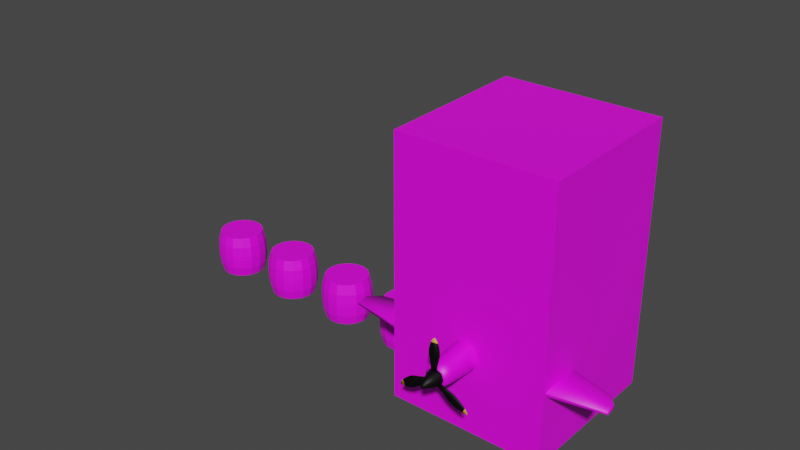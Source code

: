 # Source: S4UVMapping.blend  (saved by Blender 3.3.6; exported with 4.5.12 LTS)
import bpy
from mathutils import Matrix  # noqa: F401  (used for matrix-valued properties, if any)

bpy.ops.wm.read_factory_settings(use_empty=True)
scene = bpy.context.scene
scene.name = 'Scene'

# ---- collections
col_collection = bpy.data.collections.new('Collection'); scene.collection.children.link(col_collection)
col_house_and_barrels = bpy.data.collections.new('House and Barrels'); scene.collection.children.link(col_house_and_barrels)
col_plane_ref = bpy.data.collections.new('Plane Ref'); scene.collection.children.link(col_plane_ref)
col_plane = bpy.data.collections.new('plane'); scene.collection.children.link(col_plane)

# ---- images (referenced by path relative to the original .blend; pixels are not part of the script)
import os
ASSET_DIR = os.environ.get("B2B_ASSET_DIR", "")  # directory of the original .blend (textures are referenced by path, not embedded)
HERE = os.path.dirname(os.path.abspath(__file__))  # packed textures are extracted next to this script under _unpacked/

def load_image(name, relpath, width, height, colorspace="sRGB"):
    """Load a texture the original file referenced (path relative to the .blend, or extracted next to this script)."""
    p = next((c for c in (os.path.join(HERE, relpath), os.path.join(ASSET_DIR, relpath)) if relpath and os.path.exists(c)), "")
    if p:
        img = bpy.data.images.load(p, check_existing=True)
        img.name = name
    else:  # same state as the original file: an image datablock whose file is absent (Cycles renders it pink)
        img = bpy.data.images.new(name, width, height)
        img.source = "FILE"
        img.filepath = "//" + (relpath or name)
    img.colorspace_settings.name = colorspace
    return img
img_texturescom_buildingshouseold0338_1_m_jpg = load_image('TexturesCom_BuildingsHouseOld0338_1_M.jpg', 'TexturesCom_BuildingsHouseOld0338_1_M.jpg', 1024, 1024, 'sRGB')
img_texturescom_woodplanksbare0164_4_m_jpg = load_image('TexturesCom_WoodPlanksBare0164_4_M.jpg', 'TexturesCom_WoodPlanksBare0164_4_M.jpg', 1024, 1024, 'sRGB')
img_texturescom_woodplanksbeamed0116_19_m_jpg = load_image('TexturesCom_WoodPlanksBeamed0116_19_M.jpg', 'TexturesCom_WoodPlanksBeamed0116_19_M.jpg', 1024, 1024, 'sRGB')
img_texturescom_woodplanksbare0164_1_m_jpg = load_image('TexturesCom_WoodPlanksBare0164_1_M.jpg', 'TexturesCom_WoodPlanksBare0164_1_M.jpg', 1024, 1024, 'sRGB')
img_spitfire_texture_png = load_image('Spitfire-Texture.png', 'Spitfire-Texture.png', 1024, 1024, 'sRGB')

# ---- materials (node trees are filled in below, after node groups)
mat_cubematerial = bpy.data.materials.new('CubeMaterial')
mat_cubematerial.use_transparent_shadow = False
mat_barrel1 = bpy.data.materials.new('Barrel1')
mat_barrel1.alpha_threshold = 0.0
mat_barrel1.use_transparent_shadow = False
mat_barrel1.roughness = 0.5
mat_barrel1.line_color = (0.0, 0.0, 0.0, 1.0)
mat_barrel3 = bpy.data.materials.new('Barrel3')
mat_barrel3.alpha_threshold = 0.0
mat_barrel3.use_transparent_shadow = False
mat_barrel3.roughness = 0.5
mat_barrel3.line_color = (0.0, 0.0, 0.0, 1.0)
mat_barrel2 = bpy.data.materials.new('Barrel2')
mat_barrel2.alpha_threshold = 0.0
mat_barrel2.use_transparent_shadow = False
mat_barrel2.roughness = 0.5
mat_barrel2.line_color = (0.0, 0.0, 0.0, 1.0)
mat_barrel4 = bpy.data.materials.new('Barrel4')
mat_barrel4.alpha_threshold = 0.0
mat_barrel4.use_transparent_shadow = False
mat_barrel4.roughness = 0.5
mat_barrel4.line_color = (0.0, 0.0, 0.0, 1.0)
mat_plane = bpy.data.materials.new('Plane')
mat_plane.use_transparent_shadow = False
mat_cockpit = bpy.data.materials.new('Cockpit')
mat_cockpit.use_transparent_shadow = False
mat_steel = bpy.data.materials.new('Steel')
mat_steel.use_transparent_shadow = False
mat_yellow = bpy.data.materials.new('Yellow')
mat_yellow.use_transparent_shadow = False

# ---- material node trees
mat_cubematerial.use_nodes = True; mat_cubematerial.node_tree.nodes.clear()
_N = mat_cubematerial.node_tree.nodes; _L = mat_cubematerial.node_tree.links
n0 = _N.new('ShaderNodeBsdfPrincipled'); n0.name = 'Principled BSDF'; n0.location = (10, 300)
n0.distribution = 'GGX'
n0.subsurface_method = 'RANDOM_WALK_SKIN'
n0.inputs[3].default_value = 1.45
n0.inputs[27].default_value = (0.0, 0.0, 0.0, 1.0)
n0.inputs[28].default_value = 1.0
n1 = _N.new('ShaderNodeOutputMaterial'); n1.name = 'Material Output'; n1.location = (300, 300)
n2 = _N.new('ShaderNodeTexImage'); n2.name = 'Image Texture'; n2.location = (-316, 319)
n2.image = img_texturescom_buildingshouseold0338_1_m_jpg
_L.new(n0.outputs[0], n1.inputs[0])
_L.new(n2.outputs[0], n0.inputs[0])
n1.is_active_output = True
mat_barrel1.use_nodes = True; mat_barrel1.node_tree.nodes.clear()
_N = mat_barrel1.node_tree.nodes; _L = mat_barrel1.node_tree.links
n0 = _N.new('ShaderNodeOutputMaterial'); n0.name = 'Material Output'; n0.location = (300, 300)
n1 = _N.new('ShaderNodeBsdfPrincipled'); n1.name = 'Principled BSDF'; n1.location = (10, 300)
n1.distribution = 'GGX'
n1.subsurface_method = 'RANDOM_WALK_SKIN'
n1.inputs[3].default_value = 1.45
n1.inputs[27].default_value = (0.0, 0.0, 0.0, 1.0)
n1.inputs[28].default_value = 1.0
n2 = _N.new('ShaderNodeTexCoord'); n2.name = 'Texture Coordinate'; n2.location = (-985, 67)
n3 = _N.new('ShaderNodeTexNoise'); n3.name = 'Musgrave Texture'; n3.location = (-277, 448)
n3.width = 150
n3.normalize = False
n3.inputs[2].default_value = 4.4
n3.inputs[3].default_value = 1.0
n3.inputs[4].default_value = 0.25
n4 = _N.new('ShaderNodeTexImage'); n4.name = 'Image Texture'; n4.location = (-276, 215)
n4.image = img_texturescom_buildingshouseold0338_1_m_jpg
n5 = _N.new('ShaderNodeTexImage'); n5.name = 'Image Texture.001'; n5.location = (-276, -71)
n5.image = img_texturescom_woodplanksbare0164_4_m_jpg
n6 = _N.new('ShaderNodeTexImage'); n6.name = 'Image Texture.002'; n6.location = (-280, -354)
n6.image = img_texturescom_woodplanksbeamed0116_19_m_jpg
n7 = _N.new('ShaderNodeTexImage'); n7.name = 'Image Texture.003'; n7.location = (-278, -645)
n7.image = img_texturescom_woodplanksbare0164_1_m_jpg
n8 = _N.new('ShaderNodeMapping'); n8.name = 'Mapping'; n8.location = (-805, 67)
_L.new(n1.outputs[0], n0.inputs[0])
_L.new(n8.outputs[0], n3.inputs[0])
_L.new(n8.outputs[0], n6.inputs[0])
_L.new(n8.outputs[0], n4.inputs[0])
_L.new(n5.outputs[0], n1.inputs[0])
_L.new(n2.outputs[2], n8.inputs[0])
_L.new(n8.outputs[0], n5.inputs[0])
_L.new(n8.outputs[0], n7.inputs[0])
n0.is_active_output = True
mat_barrel3.use_nodes = True; mat_barrel3.node_tree.nodes.clear()
_N = mat_barrel3.node_tree.nodes; _L = mat_barrel3.node_tree.links
n0 = _N.new('ShaderNodeOutputMaterial'); n0.name = 'Material Output'; n0.location = (300, 300)
n1 = _N.new('ShaderNodeBsdfPrincipled'); n1.name = 'Principled BSDF'; n1.location = (10, 300)
n1.distribution = 'GGX'
n1.subsurface_method = 'RANDOM_WALK_SKIN'
n1.inputs[3].default_value = 1.45
n1.inputs[27].default_value = (0.0, 0.0, 0.0, 1.0)
n1.inputs[28].default_value = 1.0
n2 = _N.new('ShaderNodeTexCoord'); n2.name = 'Texture Coordinate'; n2.location = (-985, 67)
n3 = _N.new('ShaderNodeTexNoise'); n3.name = 'Musgrave Texture'; n3.location = (-277, 448)
n3.width = 150
n3.normalize = False
n3.inputs[2].default_value = 4.4
n3.inputs[3].default_value = 1.0
n3.inputs[4].default_value = 0.25
n4 = _N.new('ShaderNodeTexImage'); n4.name = 'Image Texture'; n4.location = (-276, 215)
n4.image = img_texturescom_buildingshouseold0338_1_m_jpg
n5 = _N.new('ShaderNodeTexImage'); n5.name = 'Image Texture.001'; n5.location = (-276, -71)
n5.image = img_texturescom_woodplanksbare0164_4_m_jpg
n6 = _N.new('ShaderNodeTexImage'); n6.name = 'Image Texture.002'; n6.location = (-280, -354)
n6.image = img_texturescom_woodplanksbeamed0116_19_m_jpg
n7 = _N.new('ShaderNodeTexImage'); n7.name = 'Image Texture.003'; n7.location = (-278, -645)
n7.image = img_texturescom_woodplanksbare0164_1_m_jpg
n8 = _N.new('ShaderNodeMapping'); n8.name = 'Mapping'; n8.location = (-805, 67)
_L.new(n1.outputs[0], n0.inputs[0])
_L.new(n8.outputs[0], n3.inputs[0])
_L.new(n8.outputs[0], n6.inputs[0])
_L.new(n8.outputs[0], n4.inputs[0])
_L.new(n2.outputs[2], n8.inputs[0])
_L.new(n8.outputs[0], n5.inputs[0])
_L.new(n8.outputs[0], n7.inputs[0])
_L.new(n6.outputs[0], n1.inputs[0])
n0.is_active_output = True
mat_barrel2.use_nodes = True; mat_barrel2.node_tree.nodes.clear()
_N = mat_barrel2.node_tree.nodes; _L = mat_barrel2.node_tree.links
n0 = _N.new('ShaderNodeOutputMaterial'); n0.name = 'Material Output'; n0.location = (300, 300)
n1 = _N.new('ShaderNodeBsdfPrincipled'); n1.name = 'Principled BSDF'; n1.location = (10, 300)
n1.distribution = 'GGX'
n1.subsurface_method = 'RANDOM_WALK_SKIN'
n1.inputs[3].default_value = 1.45
n1.inputs[27].default_value = (0.0, 0.0, 0.0, 1.0)
n1.inputs[28].default_value = 1.0
n2 = _N.new('ShaderNodeTexCoord'); n2.name = 'Texture Coordinate'; n2.location = (-985, 67)
n3 = _N.new('ShaderNodeTexNoise'); n3.name = 'Musgrave Texture'; n3.location = (-277, 448)
n3.width = 150
n3.normalize = False
n3.inputs[2].default_value = 4.4
n3.inputs[3].default_value = 1.0
n3.inputs[4].default_value = 0.25
n4 = _N.new('ShaderNodeTexImage'); n4.name = 'Image Texture'; n4.location = (-276, 215)
n4.image = img_texturescom_buildingshouseold0338_1_m_jpg
n5 = _N.new('ShaderNodeTexImage'); n5.name = 'Image Texture.002'; n5.location = (-280, -354)
n5.image = img_texturescom_woodplanksbeamed0116_19_m_jpg
n6 = _N.new('ShaderNodeTexImage'); n6.name = 'Image Texture.001'; n6.location = (-276, -71)
n6.image = img_texturescom_woodplanksbare0164_4_m_jpg
n7 = _N.new('ShaderNodeTexImage'); n7.name = 'Image Texture.003'; n7.location = (-275, -643)
n7.image = img_texturescom_woodplanksbare0164_1_m_jpg
n8 = _N.new('ShaderNodeMapping'); n8.name = 'Mapping'; n8.location = (-805, 67)
_L.new(n1.outputs[0], n0.inputs[0])
_L.new(n8.outputs[0], n3.inputs[0])
_L.new(n8.outputs[0], n5.inputs[0])
_L.new(n8.outputs[0], n4.inputs[0])
_L.new(n2.outputs[2], n8.inputs[0])
_L.new(n8.outputs[0], n6.inputs[0])
_L.new(n8.outputs[0], n7.inputs[0])
_L.new(n7.outputs[0], n1.inputs[0])
n0.is_active_output = True
mat_barrel4.use_nodes = True; mat_barrel4.node_tree.nodes.clear()
_N = mat_barrel4.node_tree.nodes; _L = mat_barrel4.node_tree.links
n0 = _N.new('ShaderNodeOutputMaterial'); n0.name = 'Material Output'; n0.location = (300, 300)
n1 = _N.new('ShaderNodeBsdfPrincipled'); n1.name = 'Principled BSDF'; n1.location = (10, 300)
n1.distribution = 'GGX'
n1.subsurface_method = 'RANDOM_WALK_SKIN'
n1.inputs[3].default_value = 1.45
n1.inputs[27].default_value = (0.0, 0.0, 0.0, 1.0)
n1.inputs[28].default_value = 1.0
n2 = _N.new('ShaderNodeTexCoord'); n2.name = 'Texture Coordinate'; n2.location = (-985, 67)
n3 = _N.new('ShaderNodeTexNoise'); n3.name = 'Musgrave Texture'; n3.location = (-277, 448)
n3.width = 150
n3.normalize = False
n3.inputs[2].default_value = 4.4
n3.inputs[3].default_value = 1.0
n3.inputs[4].default_value = 0.25
n4 = _N.new('ShaderNodeTexImage'); n4.name = 'Image Texture'; n4.location = (-276, 215)
n4.image = img_texturescom_buildingshouseold0338_1_m_jpg
n5 = _N.new('ShaderNodeTexImage'); n5.name = 'Image Texture.001'; n5.location = (-276, -71)
n5.image = img_texturescom_woodplanksbare0164_4_m_jpg
n6 = _N.new('ShaderNodeTexImage'); n6.name = 'Image Texture.002'; n6.location = (-280, -354)
n6.image = img_texturescom_woodplanksbeamed0116_19_m_jpg
n7 = _N.new('ShaderNodeTexImage'); n7.name = 'Image Texture.003'; n7.location = (-278, -645)
n7.image = img_texturescom_woodplanksbare0164_1_m_jpg
n8 = _N.new('ShaderNodeMapping'); n8.name = 'Mapping'; n8.location = (-805, 67)
_L.new(n1.outputs[0], n0.inputs[0])
_L.new(n8.outputs[0], n3.inputs[0])
_L.new(n8.outputs[0], n6.inputs[0])
_L.new(n8.outputs[0], n4.inputs[0])
_L.new(n5.outputs[0], n1.inputs[0])
_L.new(n2.outputs[2], n8.inputs[0])
_L.new(n8.outputs[0], n5.inputs[0])
_L.new(n8.outputs[0], n7.inputs[0])
n0.is_active_output = True
mat_plane.use_nodes = True; mat_plane.node_tree.nodes.clear()
_N = mat_plane.node_tree.nodes; _L = mat_plane.node_tree.links
n0 = _N.new('ShaderNodeBsdfPrincipled'); n0.name = 'Principled BSDF'; n0.location = (10, 300)
n0.distribution = 'GGX'
n0.subsurface_method = 'RANDOM_WALK_SKIN'
n0.inputs[3].default_value = 1.45
n0.inputs[27].default_value = (0.0, 0.0, 0.0, 1.0)
n0.inputs[28].default_value = 1.0
n1 = _N.new('ShaderNodeOutputMaterial'); n1.name = 'Material Output'; n1.location = (300, 300)
n2 = _N.new('ShaderNodeTexImage'); n2.name = 'Image Texture'; n2.location = (-447, 176)
n2.image = img_spitfire_texture_png
_L.new(n0.outputs[0], n1.inputs[0])
_L.new(n2.outputs[0], n0.inputs[0])
n1.is_active_output = True
mat_cockpit.use_nodes = True; mat_cockpit.node_tree.nodes.clear()
_N = mat_cockpit.node_tree.nodes; _L = mat_cockpit.node_tree.links
n0 = _N.new('ShaderNodeBsdfPrincipled'); n0.name = 'Principled BSDF'; n0.location = (10, 300)
n0.distribution = 'GGX'
n0.subsurface_method = 'RANDOM_WALK_SKIN'
n0.inputs[0].default_value = (0.01491, 0.06941, 0.08856, 1.0)
n0.inputs[2].default_value = 0.09091
n0.inputs[3].default_value = 1.45
n0.inputs[27].default_value = (0.0, 0.0, 0.0, 1.0)
n0.inputs[28].default_value = 1.0
n1 = _N.new('ShaderNodeOutputMaterial'); n1.name = 'Material Output'; n1.location = (300, 300)
_L.new(n0.outputs[0], n1.inputs[0])
n1.is_active_output = True
mat_steel.use_nodes = True; mat_steel.node_tree.nodes.clear()
_N = mat_steel.node_tree.nodes; _L = mat_steel.node_tree.links
n0 = _N.new('ShaderNodeBsdfPrincipled'); n0.name = 'Principled BSDF'; n0.location = (10, 300)
n0.distribution = 'GGX'
n0.subsurface_method = 'RANDOM_WALK_SKIN'
n0.inputs[0].default_value = (0.02216, 0.02216, 0.02216, 1.0)
n0.inputs[1].default_value = 1.0
n0.inputs[2].default_value = 0.5636
n0.inputs[3].default_value = 1.45
n0.inputs[27].default_value = (0.0, 0.0, 0.0, 1.0)
n0.inputs[28].default_value = 1.0
n1 = _N.new('ShaderNodeOutputMaterial'); n1.name = 'Material Output'; n1.location = (300, 300)
_L.new(n0.outputs[0], n1.inputs[0])
n1.is_active_output = True
mat_yellow.use_nodes = True; mat_yellow.node_tree.nodes.clear()
_N = mat_yellow.node_tree.nodes; _L = mat_yellow.node_tree.links
n0 = _N.new('ShaderNodeBsdfPrincipled'); n0.name = 'Principled BSDF'; n0.location = (10, 300)
n0.distribution = 'GGX'
n0.subsurface_method = 'RANDOM_WALK_SKIN'
n0.inputs[0].default_value = (0.6939, 0.3372, 0.02315, 1.0)
n0.inputs[3].default_value = 1.45
n0.inputs[27].default_value = (0.0, 0.0, 0.0, 1.0)
n0.inputs[28].default_value = 1.0
n1 = _N.new('ShaderNodeOutputMaterial'); n1.name = 'Material Output'; n1.location = (300, 300)
_L.new(n0.outputs[0], n1.inputs[0])
n1.is_active_output = True

# ---- world
world_world = bpy.data.worlds.new('World'); scene.world = world_world
world_world.use_nodes = True; world_world.node_tree.nodes.clear()
_N = world_world.node_tree.nodes; _L = world_world.node_tree.links
n0 = _N.new('ShaderNodeOutputWorld'); n0.name = 'World Output'; n0.location = (300, 300)
n1 = _N.new('ShaderNodeBackground'); n1.name = 'Background'; n1.location = (10, 300)
n1.inputs[0].default_value = (0.05088, 0.05088, 0.05088, 1.0)
_L.new(n1.outputs[0], n0.inputs[0])
n0.is_active_output = True
world_world.color = (0.05088, 0.05088, 0.05088)
world_world.use_sun_shadow = False
world_world.sun_shadow_jitter_overblur = 0.0

# ---- meshes
me_cube = bpy.data.meshes.new('Cube')
me_cube.from_pydata([(-1.0, -1.0, -1.0), (-1.0, -1.0, 2.332), (-1.0, 1.0, -1.0), (-1.0, 1.0, 2.368), (1.0, -1.0, -1.0), (1.0, -1.0, 2.332), (1.0, 1.0, -1.0), (1.0, 1.0, 2.368)], [], [(0, 1, 3, 2), (2, 3, 7, 6), (6, 7, 5, 4), (4, 5, 1, 0), (2, 6, 4, 0), (7, 3, 1, 5)])
_uv = me_cube.uv_layers.new(name='UVMap')
_uv.uv.foreach_set('vector', [0.433, 0.5044, 0.433, 1.343, 0.2299, 1.351, 0.2299, 0.5044, 0.7038, 0.003669, 0.7038, 1.023, 0.4876, 1.023, 0.4876, 0.003669, 0.5846, 0.004778, 0.5846, 1.033, 0.4008, 1.022, 0.4008, 0.004778, 0.3772, 0.004778, 0.3772, 1.022, 0.1307, 1.022, 0.1307, 0.004778, 0.3768, 0.4324, 0.4782, 0.4324, 0.4782, 0.6824, 0.3768, 0.6824, 0.3728, 0.383, 0.4823, 0.383, 0.4823, 0.5861, 0.3728, 0.5861])
me_cube.materials.append(mat_cubematerial)
me_cube.update()
me_cylinder_001 = bpy.data.meshes.new('Cylinder.001')
me_cylinder_001.from_pydata([(0.0, 0.2886, -0.2886), (0.0, 0.2886, 0.2886), (0.1104, 0.2666, -0.2886), (0.1104, 0.2666, 0.2886), (0.2041, 0.2041, -0.2886), (0.2041, 0.2041, 0.2886), (0.2666, 0.1104, -0.2886), (0.2666, 0.1104, 0.2886), (0.2886, 0.0, -0.2886), (0.2886, 0.0, 0.2886), (0.2666, -0.1104, -0.2886), (0.2666, -0.1104, 0.2886), (0.2041, -0.2041, -0.2886), (0.2041, -0.2041, 0.2886), (0.1104, -0.2666, -0.2886), (0.1104, -0.2666, 0.2886), (0.0, -0.2886, -0.2886), (0.0, -0.2886, 0.2886), (-0.1104, -0.2666, -0.2886), (-0.1104, -0.2666, 0.2886), (-0.2041, -0.2041, -0.2886), (-0.2041, -0.2041, 0.2886), (-0.2666, -0.1104, -0.2886), (-0.2666, -0.1104, 0.2886), (-0.2886, 0.0, -0.2886), (-0.2886, 0.0, 0.2886), (-0.2666, 0.1104, -0.2886), (-0.2666, 0.1104, 0.2886), (-0.2041, 0.2041, -0.2886), (-0.2041, 0.2041, 0.2886), (-0.1104, 0.2666, -0.2886), (-0.1104, 0.2666, 0.2886), (1.849e-08, 0.3334, -0.03505), (2.485e-08, 0.3237, -0.1574), (2.485e-08, 0.3237, 0.1574), (1.849e-08, 0.3334, 0.03505), (0.1276, 0.308, 0.03505), (0.1239, 0.2991, 0.1574), (0.1239, 0.2991, -0.1574), (0.1276, 0.308, -0.03505), (0.2357, 0.2357, 0.03505), (0.2289, 0.2289, 0.1574), (0.2289, 0.2289, -0.1574), (0.2357, 0.2357, -0.03505), (0.308, 0.1276, 0.03505), (0.2991, 0.1239, 0.1574), (0.2991, 0.1239, -0.1574), (0.308, 0.1276, -0.03505), (0.3334, -1.444e-10, 0.03505), (0.3237, -1.403e-10, 0.1574), (0.3237, -1.403e-10, -0.1574), (0.3334, -1.444e-10, -0.03505), (0.308, -0.1276, 0.03505), (0.2991, -0.1239, 0.1574), (0.2991, -0.1239, -0.1574), (0.308, -0.1276, -0.03505), (0.2357, -0.2357, 0.03505), (0.2289, -0.2289, 0.1574), (0.2289, -0.2289, -0.1574), (0.2357, -0.2357, -0.03505), (0.1276, -0.308, 0.03505), (0.1239, -0.2991, 0.1574), (0.1239, -0.2991, -0.1574), (0.1276, -0.308, -0.03505), (1.849e-08, -0.3334, 0.03505), (2.485e-08, -0.3237, 0.1574), (2.485e-08, -0.3237, -0.1574), (1.849e-08, -0.3334, -0.03505), (-0.1276, -0.308, 0.03505), (-0.1239, -0.2991, 0.1574), (-0.1239, -0.2991, -0.1574), (-0.1276, -0.308, -0.03505), (-0.2357, -0.2357, 0.03505), (-0.2289, -0.2289, 0.1574), (-0.2289, -0.2289, -0.1574), (-0.2357, -0.2357, -0.03505), (-0.308, -0.1276, 0.03505), (-0.2991, -0.1239, 0.1574), (-0.2991, -0.1239, -0.1574), (-0.308, -0.1276, -0.03505), (-0.3334, -1.444e-10, 0.03505), (-0.3237, -1.403e-10, 0.1574), (-0.3237, -1.403e-10, -0.1574), (-0.3334, -1.444e-10, -0.03505), (-0.308, 0.1276, 0.03505), (-0.2991, 0.1239, 0.1574), (-0.2991, 0.1239, -0.1574), (-0.308, 0.1276, -0.03505), (-0.2357, 0.2357, 0.03505), (-0.2289, 0.2289, 0.1574), (-0.2289, 0.2289, -0.1574), (-0.2357, 0.2357, -0.03505), (-0.1276, 0.308, 0.03505), (-0.1239, 0.2991, 0.1574), (-0.1239, 0.2991, -0.1574), (-0.1276, 0.308, -0.03505)], [], [(37, 3, 5, 41), (39, 36, 40, 43), (43, 40, 44, 47), (47, 44, 48, 51), (51, 48, 52, 55), (55, 52, 56, 59), (59, 56, 60, 63), (63, 60, 64, 67), (67, 64, 68, 71), (71, 68, 72, 75), (75, 72, 76, 79), (79, 76, 80, 83), (83, 80, 84, 87), (87, 84, 88, 91), (3, 1, 31, 29, 27, 25, 23, 21, 19, 17, 15, 13, 11, 9, 7, 5), (91, 88, 92, 95), (34, 1, 3, 37), (0, 2, 4, 6, 8, 10, 12, 14, 16, 18, 20, 22, 24, 26, 28, 30), (32, 35, 36, 39), (93, 31, 1, 34), (28, 90, 94, 30), (89, 29, 31, 93), (26, 86, 90, 28), (85, 27, 29, 89), (24, 82, 86, 26), (81, 25, 27, 85), (22, 78, 82, 24), (77, 23, 25, 81), (20, 74, 78, 22), (73, 21, 23, 77), (18, 70, 74, 20), (69, 19, 21, 73), (16, 66, 70, 18), (65, 17, 19, 69), (14, 62, 66, 16), (61, 15, 17, 65), (12, 58, 62, 14), (57, 13, 15, 61), (10, 54, 58, 12), (53, 11, 13, 57), (8, 50, 54, 10), (49, 9, 11, 53), (6, 46, 50, 8), (45, 7, 9, 49), (4, 42, 46, 6), (41, 5, 7, 45), (2, 38, 42, 4), (30, 94, 33, 0), (95, 92, 35, 32), (95, 32, 33, 94), (93, 34, 35, 92), (91, 95, 94, 90), (89, 93, 92, 88), (87, 91, 90, 86), (85, 89, 88, 84), (83, 87, 86, 82), (81, 85, 84, 80), (79, 83, 82, 78), (77, 81, 80, 76), (75, 79, 78, 74), (73, 77, 76, 72), (71, 75, 74, 70), (69, 73, 72, 68), (67, 71, 70, 66), (65, 69, 68, 64), (63, 67, 66, 62), (61, 65, 64, 60), (59, 63, 62, 58), (57, 61, 60, 56), (55, 59, 58, 54), (53, 57, 56, 52), (51, 55, 54, 50), (49, 53, 52, 48), (47, 51, 50, 46), (45, 49, 48, 44), (43, 47, 46, 42), (41, 45, 44, 40), (39, 43, 42, 38), (37, 41, 40, 36), (32, 39, 38, 33), (34, 37, 36, 35), (0, 33, 38, 2)])
_uv = me_cylinder_001.uv_layers.new(name='UVMap.001')
_uv.uv.foreach_set('vector', [0.2308, 0.4975, 0.004559, 0.4975, 0.004559, 0.435, 0.2308, 0.435, 0.5625, 0.4975, 0.4417, 0.4975, 0.4417, 0.435, 0.5625, 0.435, 0.5625, 0.435, 0.4417, 0.435, 0.4417, 0.3725, 0.5625, 0.3725, 0.5625, 0.3725, 0.4417, 0.3725, 0.4417, 0.31, 0.5625, 0.31, 0.5625, 0.31, 0.4417, 0.31, 0.4417, 0.2476, 0.5625, 0.2476, 0.5625, 0.2476, 0.4417, 0.2476, 0.4417, 0.1851, 0.5625, 0.1851, 0.5625, 0.1851, 0.4417, 0.1851, 0.4417, 0.1226, 0.5625, 0.1226, 0.5625, 0.1226, 0.4417, 0.1226, 0.4417, 0.0601, 0.5625, 0.0601, 0.5625, 0.0601, 0.4417, 0.0601, 0.4417, -0.00238, 0.5625, -0.00238, 0.5625, 0.9974, 0.4417, 0.9974, 0.4417, 0.9349, 0.5625, 0.9349, 0.5625, 0.9349, 0.4417, 0.9349, 0.4417, 0.8724, 0.5625, 0.8724, 0.5625, 0.8724, 0.4417, 0.8724, 0.4417, 0.8099, 0.5625, 0.8099, 0.5625, 0.8099, 0.4417, 0.8099, 0.4417, 0.7474, 0.5625, 0.7474, 0.5625, 0.7474, 0.4417, 0.7474, 0.4417, 0.685, 0.5625, 0.685, 0.535, 0.3143, 0.4205, 0.3143, 0.3146, 0.2903, 0.2337, 0.2462, 0.1898, 0.1884, 0.1898, 0.1259, 0.2337, 0.06822, 0.3146, 0.02403, 0.4205, 0.0001194, 0.535, 0.0001194, 0.6408, 0.02403, 0.7218, 0.06821, 0.7656, 0.1259, 0.7656, 0.1884, 0.7218, 0.2462, 0.6408, 0.2903, 0.5625, 0.685, 0.4417, 0.685, 0.4417, 0.6225, 0.5625, 0.6225, 0.2308, 0.56, 0.004559, 0.56, 0.004559, 0.4975, 0.2308, 0.4975, 0.3146, 0.6047, 0.2337, 0.5605, 0.1898, 0.5028, 0.1898, 0.4403, 0.2337, 0.3826, 0.3146, 0.3384, 0.4205, 0.3145, 0.535, 0.3145, 0.6408, 0.3384, 0.7218, 0.3826, 0.7656, 0.4403, 0.7656, 0.5028, 0.7218, 0.5605, 0.6408, 0.6047, 0.535, 0.6286, 0.4205, 0.6286, 0.5625, 0.56, 0.4417, 0.56, 0.4417, 0.4975, 0.5625, 0.4975, 0.2308, 0.6225, 0.004559, 0.6225, 0.004559, 0.56, 0.2308, 0.56, 0.9997, 0.685, 0.7734, 0.685, 0.7734, 0.6225, 0.9997, 0.6225, 0.2308, 0.685, 0.004559, 0.685, 0.004559, 0.6225, 0.2308, 0.6225, 0.9997, 0.7474, 0.7734, 0.7474, 0.7734, 0.685, 0.9997, 0.685, 0.2308, 0.7474, 0.004559, 0.7474, 0.004559, 0.685, 0.2308, 0.685, 0.9997, 0.8099, 0.7734, 0.8099, 0.7734, 0.7474, 0.9997, 0.7474, 0.2308, 0.8099, 0.004559, 0.8099, 0.004559, 0.7474, 0.2308, 0.7474, 0.9997, 0.8724, 0.7734, 0.8724, 0.7734, 0.8099, 0.9997, 0.8099, 0.2308, 0.8724, 0.004559, 0.8724, 0.004559, 0.8099, 0.2308, 0.8099, 0.9997, 0.9349, 0.7734, 0.9349, 0.7734, 0.8724, 0.9997, 0.8724, 0.2308, 0.9349, 0.004559, 0.9349, 0.004559, 0.8724, 0.2308, 0.8724, 0.9997, 0.9974, 0.7734, 0.9974, 0.7734, 0.9349, 0.9997, 0.9349, 0.2308, 0.9974, 0.004559, 0.9974, 0.004559, 0.9349, 0.2308, 0.9349, 0.9997, 0.0601, 0.7734, 0.0601, 0.7734, -0.00238, 0.9997, -0.00238, 0.2308, 0.0601, 0.004559, 0.0601, 0.004559, -0.002381, 0.2308, -0.00238, 0.9997, 0.1226, 0.7734, 0.1226, 0.7734, 0.0601, 0.9997, 0.0601, 0.2308, 0.1226, 0.004559, 0.1226, 0.004559, 0.0601, 0.2308, 0.0601, 0.9997, 0.1851, 0.7734, 0.1851, 0.7734, 0.1226, 0.9997, 0.1226, 0.2308, 0.1851, 0.004559, 0.1851, 0.004559, 0.1226, 0.2308, 0.1226, 0.9997, 0.2476, 0.7734, 0.2476, 0.7734, 0.1851, 0.9997, 0.1851, 0.2308, 0.2476, 0.004559, 0.2476, 0.004559, 0.1851, 0.2308, 0.1851, 0.9997, 0.31, 0.7734, 0.31, 0.7734, 0.2476, 0.9997, 0.2476, 0.2308, 0.31, 0.004559, 0.31, 0.004559, 0.2476, 0.2308, 0.2476, 0.9997, 0.3725, 0.7734, 0.3725, 0.7734, 0.31, 0.9997, 0.31, 0.2308, 0.3725, 0.004559, 0.3725, 0.004559, 0.31, 0.2308, 0.31, 0.9997, 0.435, 0.7734, 0.435, 0.7734, 0.3725, 0.9997, 0.3725, 0.2308, 0.435, 0.004559, 0.435, 0.004559, 0.3725, 0.2308, 0.3725, 0.9997, 0.4975, 0.7734, 0.4975, 0.7734, 0.435, 0.9997, 0.435, 0.9997, 0.6225, 0.7734, 0.6225, 0.7734, 0.56, 0.9997, 0.56, 0.5625, 0.6225, 0.4417, 0.6225, 0.4417, 0.56, 0.5625, 0.56, 0.5625, 0.6225, 0.5625, 0.56, 0.7734, 0.56, 0.7734, 0.6225, 0.2308, 0.6225, 0.2308, 0.56, 0.4417, 0.56, 0.4417, 0.6225, 0.5625, 0.685, 0.5625, 0.6225, 0.7734, 0.6225, 0.7734, 0.685, 0.2308, 0.685, 0.2308, 0.6225, 0.4417, 0.6225, 0.4417, 0.685, 0.5625, 0.7474, 0.5625, 0.685, 0.7734, 0.685, 0.7734, 0.7474, 0.2308, 0.7474, 0.2308, 0.685, 0.4417, 0.685, 0.4417, 0.7474, 0.5625, 0.8099, 0.5625, 0.7474, 0.7734, 0.7474, 0.7734, 0.8099, 0.2308, 0.8099, 0.2308, 0.7474, 0.4417, 0.7474, 0.4417, 0.8099, 0.5625, 0.8724, 0.5625, 0.8099, 0.7734, 0.8099, 0.7734, 0.8724, 0.2308, 0.8724, 0.2308, 0.8099, 0.4417, 0.8099, 0.4417, 0.8724, 0.5625, 0.9349, 0.5625, 0.8724, 0.7734, 0.8724, 0.7734, 0.9349, 0.2308, 0.9349, 0.2308, 0.8724, 0.4417, 0.8724, 0.4417, 0.9349, 0.5625, 0.9974, 0.5625, 0.9349, 0.7734, 0.9349, 0.7734, 0.9974, 0.2308, 0.9974, 0.2308, 0.9349, 0.4417, 0.9349, 0.4417, 0.9974, 0.5625, 0.0601, 0.5625, -0.00238, 0.7734, -0.00238, 0.7734, 0.0601, 0.2308, 0.0601, 0.2308, -0.00238, 0.4417, -0.00238, 0.4417, 0.0601, 0.5625, 0.1226, 0.5625, 0.0601, 0.7734, 0.0601, 0.7734, 0.1226, 0.2308, 0.1226, 0.2308, 0.0601, 0.4417, 0.0601, 0.4417, 0.1226, 0.5625, 0.1851, 0.5625, 0.1226, 0.7734, 0.1226, 0.7734, 0.1851, 0.2308, 0.1851, 0.2308, 0.1226, 0.4417, 0.1226, 0.4417, 0.1851, 0.5625, 0.2476, 0.5625, 0.1851, 0.7734, 0.1851, 0.7734, 0.2476, 0.2308, 0.2476, 0.2308, 0.1851, 0.4417, 0.1851, 0.4417, 0.2476, 0.5625, 0.31, 0.5625, 0.2476, 0.7734, 0.2476, 0.7734, 0.31, 0.2308, 0.31, 0.2308, 0.2476, 0.4417, 0.2476, 0.4417, 0.31, 0.5625, 0.3725, 0.5625, 0.31, 0.7734, 0.31, 0.7734, 0.3725, 0.2308, 0.3725, 0.2308, 0.31, 0.4417, 0.31, 0.4417, 0.3725, 0.5625, 0.435, 0.5625, 0.3725, 0.7734, 0.3725, 0.7734, 0.435, 0.2308, 0.435, 0.2308, 0.3725, 0.4417, 0.3725, 0.4417, 0.435, 0.5625, 0.4975, 0.5625, 0.435, 0.7734, 0.435, 0.7734, 0.4975, 0.2308, 0.4975, 0.2308, 0.435, 0.4417, 0.435, 0.4417, 0.4975, 0.5625, 0.56, 0.5625, 0.4975, 0.7734, 0.4975, 0.7734, 0.56, 0.2308, 0.56, 0.2308, 0.4975, 0.4417, 0.4975, 0.4417, 0.56, 0.9997, 0.56, 0.7734, 0.56, 0.7734, 0.4975, 0.9997, 0.4975])
me_cylinder_001.materials.append(mat_barrel1)
me_cylinder_001.update()
me_cylinder_002 = bpy.data.meshes.new('Cylinder.002')
me_cylinder_002.from_pydata([(0.0, 0.2886, -0.2886), (0.0, 0.2886, 0.2886), (0.1104, 0.2666, -0.2886), (0.1104, 0.2666, 0.2886), (0.2041, 0.2041, -0.2886), (0.2041, 0.2041, 0.2886), (0.2666, 0.1104, -0.2886), (0.2666, 0.1104, 0.2886), (0.2886, 0.0, -0.2886), (0.2886, 0.0, 0.2886), (0.2666, -0.1104, -0.2886), (0.2666, -0.1104, 0.2886), (0.2041, -0.2041, -0.2886), (0.2041, -0.2041, 0.2886), (0.1104, -0.2666, -0.2886), (0.1104, -0.2666, 0.2886), (0.0, -0.2886, -0.2886), (0.0, -0.2886, 0.2886), (-0.1104, -0.2666, -0.2886), (-0.1104, -0.2666, 0.2886), (-0.2041, -0.2041, -0.2886), (-0.2041, -0.2041, 0.2886), (-0.2666, -0.1104, -0.2886), (-0.2666, -0.1104, 0.2886), (-0.2886, 0.0, -0.2886), (-0.2886, 0.0, 0.2886), (-0.2666, 0.1104, -0.2886), (-0.2666, 0.1104, 0.2886), (-0.2041, 0.2041, -0.2886), (-0.2041, 0.2041, 0.2886), (-0.1104, 0.2666, -0.2886), (-0.1104, 0.2666, 0.2886), (1.849e-08, 0.3334, -0.03505), (2.485e-08, 0.3237, -0.1574), (2.485e-08, 0.3237, 0.1574), (1.849e-08, 0.3334, 0.03505), (0.1276, 0.308, 0.03505), (0.1239, 0.2991, 0.1574), (0.1239, 0.2991, -0.1574), (0.1276, 0.308, -0.03505), (0.2357, 0.2357, 0.03505), (0.2289, 0.2289, 0.1574), (0.2289, 0.2289, -0.1574), (0.2357, 0.2357, -0.03505), (0.308, 0.1276, 0.03505), (0.2991, 0.1239, 0.1574), (0.2991, 0.1239, -0.1574), (0.308, 0.1276, -0.03505), (0.3334, -1.444e-10, 0.03505), (0.3237, -1.403e-10, 0.1574), (0.3237, -1.403e-10, -0.1574), (0.3334, -1.444e-10, -0.03505), (0.308, -0.1276, 0.03505), (0.2991, -0.1239, 0.1574), (0.2991, -0.1239, -0.1574), (0.308, -0.1276, -0.03505), (0.2357, -0.2357, 0.03505), (0.2289, -0.2289, 0.1574), (0.2289, -0.2289, -0.1574), (0.2357, -0.2357, -0.03505), (0.1276, -0.308, 0.03505), (0.1239, -0.2991, 0.1574), (0.1239, -0.2991, -0.1574), (0.1276, -0.308, -0.03505), (1.849e-08, -0.3334, 0.03505), (2.485e-08, -0.3237, 0.1574), (2.485e-08, -0.3237, -0.1574), (1.849e-08, -0.3334, -0.03505), (-0.1276, -0.308, 0.03505), (-0.1239, -0.2991, 0.1574), (-0.1239, -0.2991, -0.1574), (-0.1276, -0.308, -0.03505), (-0.2357, -0.2357, 0.03505), (-0.2289, -0.2289, 0.1574), (-0.2289, -0.2289, -0.1574), (-0.2357, -0.2357, -0.03505), (-0.308, -0.1276, 0.03505), (-0.2991, -0.1239, 0.1574), (-0.2991, -0.1239, -0.1574), (-0.308, -0.1276, -0.03505), (-0.3334, -1.444e-10, 0.03505), (-0.3237, -1.403e-10, 0.1574), (-0.3237, -1.403e-10, -0.1574), (-0.3334, -1.444e-10, -0.03505), (-0.308, 0.1276, 0.03505), (-0.2991, 0.1239, 0.1574), (-0.2991, 0.1239, -0.1574), (-0.308, 0.1276, -0.03505), (-0.2357, 0.2357, 0.03505), (-0.2289, 0.2289, 0.1574), (-0.2289, 0.2289, -0.1574), (-0.2357, 0.2357, -0.03505), (-0.1276, 0.308, 0.03505), (-0.1239, 0.2991, 0.1574), (-0.1239, 0.2991, -0.1574), (-0.1276, 0.308, -0.03505)], [], [(37, 3, 5, 41), (39, 36, 40, 43), (43, 40, 44, 47), (47, 44, 48, 51), (51, 48, 52, 55), (55, 52, 56, 59), (59, 56, 60, 63), (63, 60, 64, 67), (67, 64, 68, 71), (71, 68, 72, 75), (75, 72, 76, 79), (79, 76, 80, 83), (83, 80, 84, 87), (87, 84, 88, 91), (3, 1, 31, 29, 27, 25, 23, 21, 19, 17, 15, 13, 11, 9, 7, 5), (91, 88, 92, 95), (34, 1, 3, 37), (0, 2, 4, 6, 8, 10, 12, 14, 16, 18, 20, 22, 24, 26, 28, 30), (32, 35, 36, 39), (93, 31, 1, 34), (28, 90, 94, 30), (89, 29, 31, 93), (26, 86, 90, 28), (85, 27, 29, 89), (24, 82, 86, 26), (81, 25, 27, 85), (22, 78, 82, 24), (77, 23, 25, 81), (20, 74, 78, 22), (73, 21, 23, 77), (18, 70, 74, 20), (69, 19, 21, 73), (16, 66, 70, 18), (65, 17, 19, 69), (14, 62, 66, 16), (61, 15, 17, 65), (12, 58, 62, 14), (57, 13, 15, 61), (10, 54, 58, 12), (53, 11, 13, 57), (8, 50, 54, 10), (49, 9, 11, 53), (6, 46, 50, 8), (45, 7, 9, 49), (4, 42, 46, 6), (41, 5, 7, 45), (2, 38, 42, 4), (30, 94, 33, 0), (95, 92, 35, 32), (95, 32, 33, 94), (93, 34, 35, 92), (91, 95, 94, 90), (89, 93, 92, 88), (87, 91, 90, 86), (85, 89, 88, 84), (83, 87, 86, 82), (81, 85, 84, 80), (79, 83, 82, 78), (77, 81, 80, 76), (75, 79, 78, 74), (73, 77, 76, 72), (71, 75, 74, 70), (69, 73, 72, 68), (67, 71, 70, 66), (65, 69, 68, 64), (63, 67, 66, 62), (61, 65, 64, 60), (59, 63, 62, 58), (57, 61, 60, 56), (55, 59, 58, 54), (53, 57, 56, 52), (51, 55, 54, 50), (49, 53, 52, 48), (47, 51, 50, 46), (45, 49, 48, 44), (43, 47, 46, 42), (41, 45, 44, 40), (39, 43, 42, 38), (37, 41, 40, 36), (32, 39, 38, 33), (34, 37, 36, 35), (0, 33, 38, 2)])
_uv = me_cylinder_002.uv_layers.new(name='UVMap.001')
_uv.uv.foreach_set('vector', [0.6145, 0.7011, 0.6145, 0.8329, 0.4235, 0.8329, 0.4235, 0.7011, 0.6145, 0.5079, 0.6145, 0.5783, 0.4235, 0.5783, 0.4235, 0.5079, 0.4235, 0.5079, 0.4235, 0.5783, 0.2325, 0.5783, 0.2325, 0.5079, 0.2325, 0.5079, 0.2325, 0.5783, 0.04144, 0.5783, 0.04144, 0.5079, 0.04144, 0.5079, 0.04144, 0.5783, -0.1496, 0.5783, -0.1496, 0.5079, -0.1496, 0.5079, -0.1496, 0.5783, -0.3406, 0.5783, -0.3406, 0.5079, -0.3406, 0.5079, -0.3406, 0.5783, -0.5316, 0.5783, -0.5316, 0.5079, -0.5316, 0.5079, -0.5316, 0.5783, -0.7227, 0.5783, -0.7227, 0.5079, -0.7227, 0.5079, -0.7227, 0.5783, -0.9137, 0.5783, -0.9137, 0.5079, 2.143, 0.5079, 2.143, 0.5783, 1.952, 0.5783, 1.952, 0.5079, 1.952, 0.5079, 1.952, 0.5783, 1.761, 0.5783, 1.761, 0.5079, 1.761, 0.5079, 1.761, 0.5783, 1.57, 0.5783, 1.57, 0.5079, 1.57, 0.5079, 1.57, 0.5783, 1.379, 0.5783, 1.379, 0.5079, 1.379, 0.5079, 1.379, 0.5783, 1.188, 0.5783, 1.188, 0.5079, 0.5469, 0.898, 0.4781, 0.898, 0.4145, 0.878, 0.3659, 0.8409, 0.3395, 0.7925, 0.3395, 0.7402, 0.3659, 0.6918, 0.4145, 0.6547, 0.4781, 0.6347, 0.5469, 0.6347, 0.6105, 0.6547, 0.6592, 0.6918, 0.6855, 0.7402, 0.6855, 0.7925, 0.6592, 0.8409, 0.6105, 0.878, 1.188, 0.5079, 1.188, 0.5783, 0.9966, 0.5783, 0.9966, 0.5079, 0.8056, 0.7011, 0.8056, 0.8329, 0.6145, 0.8329, 0.6145, 0.7011, 0.4106, 0.878, 0.3613, 0.8419, 0.3347, 0.7947, 0.3347, 0.7437, 0.3613, 0.6965, 0.4106, 0.6604, 0.475, 0.6408, 0.5447, 0.6408, 0.6091, 0.6604, 0.6583, 0.6965, 0.685, 0.7437, 0.685, 0.7947, 0.6583, 0.8419, 0.6091, 0.878, 0.5447, 0.8976, 0.475, 0.8976, 0.8056, 0.5079, 0.8056, 0.5783, 0.6145, 0.5783, 0.6145, 0.5079, 0.9966, 0.7011, 0.9966, 0.8329, 0.8056, 0.8329, 0.8056, 0.7011, 1.188, 0.2533, 1.188, 0.3851, 0.9966, 0.3851, 0.9966, 0.2533, 1.188, 0.7011, 1.188, 0.8329, 0.9966, 0.8329, 0.9966, 0.7011, 1.379, 0.2533, 1.379, 0.3851, 1.188, 0.3851, 1.188, 0.2533, 1.379, 0.7011, 1.379, 0.8329, 1.188, 0.8329, 1.188, 0.7011, 1.57, 0.2533, 1.57, 0.3851, 1.379, 0.3851, 1.379, 0.2533, 1.57, 0.7011, 1.57, 0.8329, 1.379, 0.8329, 1.379, 0.7011, 1.761, 0.2533, 1.761, 0.3851, 1.57, 0.3851, 1.57, 0.2533, 1.761, 0.7011, 1.761, 0.8329, 1.57, 0.8329, 1.57, 0.7011, 1.952, 0.2533, 1.952, 0.3851, 1.761, 0.3851, 1.761, 0.2533, 1.952, 0.7011, 1.952, 0.8329, 1.761, 0.8329, 1.761, 0.7011, 2.143, 0.2533, 2.143, 0.3851, 1.952, 0.3851, 1.952, 0.2533, 2.143, 0.7011, 2.143, 0.8329, 1.952, 0.8329, 1.952, 0.7011, -0.7227, 0.2533, -0.7227, 0.3851, -0.9137, 0.3851, -0.9137, 0.2533, -0.7227, 0.7011, -0.7227, 0.8329, -0.9137, 0.8329, -0.9137, 0.7011, -0.5316, 0.2533, -0.5316, 0.3851, -0.7227, 0.3851, -0.7227, 0.2533, -0.5316, 0.7011, -0.5316, 0.8329, -0.7227, 0.8329, -0.7227, 0.7011, -0.3406, 0.2533, -0.3406, 0.3851, -0.5316, 0.3851, -0.5316, 0.2533, -0.3406, 0.7011, -0.3406, 0.8329, -0.5316, 0.8329, -0.5316, 0.7011, -0.1496, 0.2533, -0.1496, 0.3851, -0.3406, 0.3851, -0.3406, 0.2533, -0.1496, 0.7011, -0.1496, 0.8329, -0.3406, 0.8329, -0.3406, 0.7011, 0.04144, 0.2533, 0.04144, 0.3851, -0.1496, 0.3851, -0.1496, 0.2533, 0.04144, 0.7011, 0.04144, 0.8329, -0.1496, 0.8329, -0.1496, 0.7011, 0.2325, 0.2533, 0.2325, 0.3851, 0.04144, 0.3851, 0.04144, 0.2533, 0.2325, 0.7011, 0.2325, 0.8329, 0.04144, 0.8329, 0.04144, 0.7011, 0.4235, 0.2533, 0.4235, 0.3851, 0.2325, 0.3851, 0.2325, 0.2533, 0.4235, 0.7011, 0.4235, 0.8329, 0.2325, 0.8329, 0.2325, 0.7011, 0.6145, 0.2533, 0.6145, 0.3851, 0.4235, 0.3851, 0.4235, 0.2533, 0.9966, 0.2533, 0.9966, 0.3851, 0.8056, 0.3851, 0.8056, 0.2533, 0.9966, 0.5079, 0.9966, 0.5783, 0.8056, 0.5783, 0.8056, 0.5079, 0.9966, 0.5079, 0.8056, 0.5079, 0.8056, 0.3851, 0.9966, 0.3851, 0.9966, 0.7011, 0.8056, 0.7011, 0.8056, 0.5783, 0.9966, 0.5783, 1.188, 0.5079, 0.9966, 0.5079, 0.9966, 0.3851, 1.188, 0.3851, 1.188, 0.7011, 0.9966, 0.7011, 0.9966, 0.5783, 1.188, 0.5783, 1.379, 0.5079, 1.188, 0.5079, 1.188, 0.3851, 1.379, 0.3851, 1.379, 0.7011, 1.188, 0.7011, 1.188, 0.5783, 1.379, 0.5783, 1.57, 0.5079, 1.379, 0.5079, 1.379, 0.3851, 1.57, 0.3851, 1.57, 0.7011, 1.379, 0.7011, 1.379, 0.5783, 1.57, 0.5783, 1.761, 0.5079, 1.57, 0.5079, 1.57, 0.3851, 1.761, 0.3851, 1.761, 0.7011, 1.57, 0.7011, 1.57, 0.5783, 1.761, 0.5783, 1.952, 0.5079, 1.761, 0.5079, 1.761, 0.3851, 1.952, 0.3851, 1.952, 0.7011, 1.761, 0.7011, 1.761, 0.5783, 1.952, 0.5783, 2.143, 0.5079, 1.952, 0.5079, 1.952, 0.3851, 2.143, 0.3851, 2.143, 0.7011, 1.952, 0.7011, 1.952, 0.5783, 2.143, 0.5783, -0.7227, 0.5079, -0.9137, 0.5079, -0.9137, 0.3851, -0.7227, 0.3851, -0.7227, 0.7011, -0.9137, 0.7011, -0.9137, 0.5783, -0.7227, 0.5783, -0.5316, 0.5079, -0.7227, 0.5079, -0.7227, 0.3851, -0.5316, 0.3851, -0.5316, 0.7011, -0.7227, 0.7011, -0.7227, 0.5783, -0.5316, 0.5783, -0.3406, 0.5079, -0.5316, 0.5079, -0.5316, 0.3851, -0.3406, 0.3851, -0.3406, 0.7011, -0.5316, 0.7011, -0.5316, 0.5783, -0.3406, 0.5783, -0.1496, 0.5079, -0.3406, 0.5079, -0.3406, 0.3851, -0.1496, 0.3851, -0.1496, 0.7011, -0.3406, 0.7011, -0.3406, 0.5783, -0.1496, 0.5783, 0.04144, 0.5079, -0.1496, 0.5079, -0.1496, 0.3851, 0.04144, 0.3851, 0.04144, 0.7011, -0.1496, 0.7011, -0.1496, 0.5783, 0.04144, 0.5783, 0.2325, 0.5079, 0.04144, 0.5079, 0.04144, 0.3851, 0.2325, 0.3851, 0.2325, 0.7011, 0.04144, 0.7011, 0.04144, 0.5783, 0.2325, 0.5783, 0.4235, 0.5079, 0.2325, 0.5079, 0.2325, 0.3851, 0.4235, 0.3851, 0.4235, 0.7011, 0.2325, 0.7011, 0.2325, 0.5783, 0.4235, 0.5783, 0.6145, 0.5079, 0.4235, 0.5079, 0.4235, 0.3851, 0.6145, 0.3851, 0.6145, 0.7011, 0.4235, 0.7011, 0.4235, 0.5783, 0.6145, 0.5783, 0.8056, 0.5079, 0.6145, 0.5079, 0.6145, 0.3851, 0.8056, 0.3851, 0.8056, 0.7011, 0.6145, 0.7011, 0.6145, 0.5783, 0.8056, 0.5783, 0.8056, 0.2533, 0.8056, 0.3851, 0.6145, 0.3851, 0.6145, 0.2533])
me_cylinder_002.materials.append(mat_barrel3)
me_cylinder_002.update()
me_cylinder_003 = bpy.data.meshes.new('Cylinder.003')
me_cylinder_003.from_pydata([(0.0, 0.2886, -0.2886), (0.0, 0.2886, 0.2886), (0.1104, 0.2666, -0.2886), (0.1104, 0.2666, 0.2886), (0.2041, 0.2041, -0.2886), (0.2041, 0.2041, 0.2886), (0.2666, 0.1104, -0.2886), (0.2666, 0.1104, 0.2886), (0.2886, 0.0, -0.2886), (0.2886, 0.0, 0.2886), (0.2666, -0.1104, -0.2886), (0.2666, -0.1104, 0.2886), (0.2041, -0.2041, -0.2886), (0.2041, -0.2041, 0.2886), (0.1104, -0.2666, -0.2886), (0.1104, -0.2666, 0.2886), (0.0, -0.2886, -0.2886), (0.0, -0.2886, 0.2886), (-0.1104, -0.2666, -0.2886), (-0.1104, -0.2666, 0.2886), (-0.2041, -0.2041, -0.2886), (-0.2041, -0.2041, 0.2886), (-0.2666, -0.1104, -0.2886), (-0.2666, -0.1104, 0.2886), (-0.2886, 0.0, -0.2886), (-0.2886, 0.0, 0.2886), (-0.2666, 0.1104, -0.2886), (-0.2666, 0.1104, 0.2886), (-0.2041, 0.2041, -0.2886), (-0.2041, 0.2041, 0.2886), (-0.1104, 0.2666, -0.2886), (-0.1104, 0.2666, 0.2886), (1.849e-08, 0.3334, -0.03505), (2.485e-08, 0.3237, -0.1574), (2.485e-08, 0.3237, 0.1574), (1.849e-08, 0.3334, 0.03505), (0.1276, 0.308, 0.03505), (0.1239, 0.2991, 0.1574), (0.1239, 0.2991, -0.1574), (0.1276, 0.308, -0.03505), (0.2357, 0.2357, 0.03505), (0.2289, 0.2289, 0.1574), (0.2289, 0.2289, -0.1574), (0.2357, 0.2357, -0.03505), (0.308, 0.1276, 0.03505), (0.2991, 0.1239, 0.1574), (0.2991, 0.1239, -0.1574), (0.308, 0.1276, -0.03505), (0.3334, -1.444e-10, 0.03505), (0.3237, -1.403e-10, 0.1574), (0.3237, -1.403e-10, -0.1574), (0.3334, -1.444e-10, -0.03505), (0.308, -0.1276, 0.03505), (0.2991, -0.1239, 0.1574), (0.2991, -0.1239, -0.1574), (0.308, -0.1276, -0.03505), (0.2357, -0.2357, 0.03505), (0.2289, -0.2289, 0.1574), (0.2289, -0.2289, -0.1574), (0.2357, -0.2357, -0.03505), (0.1276, -0.308, 0.03505), (0.1239, -0.2991, 0.1574), (0.1239, -0.2991, -0.1574), (0.1276, -0.308, -0.03505), (1.849e-08, -0.3334, 0.03505), (2.485e-08, -0.3237, 0.1574), (2.485e-08, -0.3237, -0.1574), (1.849e-08, -0.3334, -0.03505), (-0.1276, -0.308, 0.03505), (-0.1239, -0.2991, 0.1574), (-0.1239, -0.2991, -0.1574), (-0.1276, -0.308, -0.03505), (-0.2357, -0.2357, 0.03505), (-0.2289, -0.2289, 0.1574), (-0.2289, -0.2289, -0.1574), (-0.2357, -0.2357, -0.03505), (-0.308, -0.1276, 0.03505), (-0.2991, -0.1239, 0.1574), (-0.2991, -0.1239, -0.1574), (-0.308, -0.1276, -0.03505), (-0.3334, -1.444e-10, 0.03505), (-0.3237, -1.403e-10, 0.1574), (-0.3237, -1.403e-10, -0.1574), (-0.3334, -1.444e-10, -0.03505), (-0.308, 0.1276, 0.03505), (-0.2991, 0.1239, 0.1574), (-0.2991, 0.1239, -0.1574), (-0.308, 0.1276, -0.03505), (-0.2357, 0.2357, 0.03505), (-0.2289, 0.2289, 0.1574), (-0.2289, 0.2289, -0.1574), (-0.2357, 0.2357, -0.03505), (-0.1276, 0.308, 0.03505), (-0.1239, 0.2991, 0.1574), (-0.1239, 0.2991, -0.1574), (-0.1276, 0.308, -0.03505)], [], [(37, 3, 5, 41), (39, 36, 40, 43), (43, 40, 44, 47), (47, 44, 48, 51), (51, 48, 52, 55), (55, 52, 56, 59), (59, 56, 60, 63), (63, 60, 64, 67), (67, 64, 68, 71), (71, 68, 72, 75), (75, 72, 76, 79), (79, 76, 80, 83), (83, 80, 84, 87), (87, 84, 88, 91), (3, 1, 31, 29, 27, 25, 23, 21, 19, 17, 15, 13, 11, 9, 7, 5), (91, 88, 92, 95), (34, 1, 3, 37), (0, 2, 4, 6, 8, 10, 12, 14, 16, 18, 20, 22, 24, 26, 28, 30), (32, 35, 36, 39), (93, 31, 1, 34), (28, 90, 94, 30), (89, 29, 31, 93), (26, 86, 90, 28), (85, 27, 29, 89), (24, 82, 86, 26), (81, 25, 27, 85), (22, 78, 82, 24), (77, 23, 25, 81), (20, 74, 78, 22), (73, 21, 23, 77), (18, 70, 74, 20), (69, 19, 21, 73), (16, 66, 70, 18), (65, 17, 19, 69), (14, 62, 66, 16), (61, 15, 17, 65), (12, 58, 62, 14), (57, 13, 15, 61), (10, 54, 58, 12), (53, 11, 13, 57), (8, 50, 54, 10), (49, 9, 11, 53), (6, 46, 50, 8), (45, 7, 9, 49), (4, 42, 46, 6), (41, 5, 7, 45), (2, 38, 42, 4), (30, 94, 33, 0), (95, 92, 35, 32), (95, 32, 33, 94), (93, 34, 35, 92), (91, 95, 94, 90), (89, 93, 92, 88), (87, 91, 90, 86), (85, 89, 88, 84), (83, 87, 86, 82), (81, 85, 84, 80), (79, 83, 82, 78), (77, 81, 80, 76), (75, 79, 78, 74), (73, 77, 76, 72), (71, 75, 74, 70), (69, 73, 72, 68), (67, 71, 70, 66), (65, 69, 68, 64), (63, 67, 66, 62), (61, 65, 64, 60), (59, 63, 62, 58), (57, 61, 60, 56), (55, 59, 58, 54), (53, 57, 56, 52), (51, 55, 54, 50), (49, 53, 52, 48), (47, 51, 50, 46), (45, 49, 48, 44), (43, 47, 46, 42), (41, 45, 44, 40), (39, 43, 42, 38), (37, 41, 40, 36), (32, 39, 38, 33), (34, 37, 36, 35), (0, 33, 38, 2)])
_uv = me_cylinder_003.uv_layers.new(name='UVMap.001')
_uv.uv.foreach_set('vector', [0.2308, 0.4975, 0.004559, 0.4975, 0.004559, 0.435, 0.2308, 0.435, 0.5625, 0.4975, 0.4417, 0.4975, 0.4417, 0.435, 0.5625, 0.435, 0.5625, 0.435, 0.4417, 0.435, 0.4417, 0.3725, 0.5625, 0.3725, 0.5625, 0.3725, 0.4417, 0.3725, 0.4417, 0.31, 0.5625, 0.31, 0.5625, 0.31, 0.4417, 0.31, 0.4417, 0.2476, 0.5625, 0.2476, 0.5625, 0.2476, 0.4417, 0.2476, 0.4417, 0.1851, 0.5625, 0.1851, 0.5625, 0.1851, 0.4417, 0.1851, 0.4417, 0.1226, 0.5625, 0.1226, 0.5625, 0.1226, 0.4417, 0.1226, 0.4417, 0.0601, 0.5625, 0.0601, 0.5625, 0.0601, 0.4417, 0.0601, 0.4417, -0.00238, 0.5625, -0.00238, 0.5625, 0.9974, 0.4417, 0.9974, 0.4417, 0.9349, 0.5625, 0.9349, 0.5625, 0.9349, 0.4417, 0.9349, 0.4417, 0.8724, 0.5625, 0.8724, 0.5625, 0.8724, 0.4417, 0.8724, 0.4417, 0.8099, 0.5625, 0.8099, 0.5625, 0.8099, 0.4417, 0.8099, 0.4417, 0.7474, 0.5625, 0.7474, 0.5625, 0.7474, 0.4417, 0.7474, 0.4417, 0.685, 0.5625, 0.685, 0.535, 0.3143, 0.4205, 0.3143, 0.3146, 0.2903, 0.2337, 0.2462, 0.1898, 0.1884, 0.1898, 0.1259, 0.2337, 0.06822, 0.3146, 0.02403, 0.4205, 0.0001194, 0.535, 0.0001194, 0.6408, 0.02403, 0.7218, 0.06821, 0.7656, 0.1259, 0.7656, 0.1884, 0.7218, 0.2462, 0.6408, 0.2903, 0.5625, 0.685, 0.4417, 0.685, 0.4417, 0.6225, 0.5625, 0.6225, 0.2308, 0.56, 0.004559, 0.56, 0.004559, 0.4975, 0.2308, 0.4975, 0.3146, 0.6047, 0.2337, 0.5605, 0.1898, 0.5028, 0.1898, 0.4403, 0.2337, 0.3826, 0.3146, 0.3384, 0.4205, 0.3145, 0.535, 0.3145, 0.6408, 0.3384, 0.7218, 0.3826, 0.7656, 0.4403, 0.7656, 0.5028, 0.7218, 0.5605, 0.6408, 0.6047, 0.535, 0.6286, 0.4205, 0.6286, 0.5625, 0.56, 0.4417, 0.56, 0.4417, 0.4975, 0.5625, 0.4975, 0.2308, 0.6225, 0.004559, 0.6225, 0.004559, 0.56, 0.2308, 0.56, 0.9997, 0.685, 0.7734, 0.685, 0.7734, 0.6225, 0.9997, 0.6225, 0.2308, 0.685, 0.004559, 0.685, 0.004559, 0.6225, 0.2308, 0.6225, 0.9997, 0.7474, 0.7734, 0.7474, 0.7734, 0.685, 0.9997, 0.685, 0.2308, 0.7474, 0.004559, 0.7474, 0.004559, 0.685, 0.2308, 0.685, 0.9997, 0.8099, 0.7734, 0.8099, 0.7734, 0.7474, 0.9997, 0.7474, 0.2308, 0.8099, 0.004559, 0.8099, 0.004559, 0.7474, 0.2308, 0.7474, 0.9997, 0.8724, 0.7734, 0.8724, 0.7734, 0.8099, 0.9997, 0.8099, 0.2308, 0.8724, 0.004559, 0.8724, 0.004559, 0.8099, 0.2308, 0.8099, 0.9997, 0.9349, 0.7734, 0.9349, 0.7734, 0.8724, 0.9997, 0.8724, 0.2308, 0.9349, 0.004559, 0.9349, 0.004559, 0.8724, 0.2308, 0.8724, 0.9997, 0.9974, 0.7734, 0.9974, 0.7734, 0.9349, 0.9997, 0.9349, 0.2308, 0.9974, 0.004559, 0.9974, 0.004559, 0.9349, 0.2308, 0.9349, 0.9997, 0.0601, 0.7734, 0.0601, 0.7734, -0.00238, 0.9997, -0.00238, 0.2308, 0.0601, 0.004559, 0.0601, 0.004559, -0.002381, 0.2308, -0.00238, 0.9997, 0.1226, 0.7734, 0.1226, 0.7734, 0.0601, 0.9997, 0.0601, 0.2308, 0.1226, 0.004559, 0.1226, 0.004559, 0.0601, 0.2308, 0.0601, 0.9997, 0.1851, 0.7734, 0.1851, 0.7734, 0.1226, 0.9997, 0.1226, 0.2308, 0.1851, 0.004559, 0.1851, 0.004559, 0.1226, 0.2308, 0.1226, 0.9997, 0.2476, 0.7734, 0.2476, 0.7734, 0.1851, 0.9997, 0.1851, 0.2308, 0.2476, 0.004559, 0.2476, 0.004559, 0.1851, 0.2308, 0.1851, 0.9997, 0.31, 0.7734, 0.31, 0.7734, 0.2476, 0.9997, 0.2476, 0.2308, 0.31, 0.004559, 0.31, 0.004559, 0.2476, 0.2308, 0.2476, 0.9997, 0.3725, 0.7734, 0.3725, 0.7734, 0.31, 0.9997, 0.31, 0.2308, 0.3725, 0.004559, 0.3725, 0.004559, 0.31, 0.2308, 0.31, 0.9997, 0.435, 0.7734, 0.435, 0.7734, 0.3725, 0.9997, 0.3725, 0.2308, 0.435, 0.004559, 0.435, 0.004559, 0.3725, 0.2308, 0.3725, 0.9997, 0.4975, 0.7734, 0.4975, 0.7734, 0.435, 0.9997, 0.435, 0.9997, 0.6225, 0.7734, 0.6225, 0.7734, 0.56, 0.9997, 0.56, 0.5625, 0.6225, 0.4417, 0.6225, 0.4417, 0.56, 0.5625, 0.56, 0.5625, 0.6225, 0.5625, 0.56, 0.7734, 0.56, 0.7734, 0.6225, 0.2308, 0.6225, 0.2308, 0.56, 0.4417, 0.56, 0.4417, 0.6225, 0.5625, 0.685, 0.5625, 0.6225, 0.7734, 0.6225, 0.7734, 0.685, 0.2308, 0.685, 0.2308, 0.6225, 0.4417, 0.6225, 0.4417, 0.685, 0.5625, 0.7474, 0.5625, 0.685, 0.7734, 0.685, 0.7734, 0.7474, 0.2308, 0.7474, 0.2308, 0.685, 0.4417, 0.685, 0.4417, 0.7474, 0.5625, 0.8099, 0.5625, 0.7474, 0.7734, 0.7474, 0.7734, 0.8099, 0.2308, 0.8099, 0.2308, 0.7474, 0.4417, 0.7474, 0.4417, 0.8099, 0.5625, 0.8724, 0.5625, 0.8099, 0.7734, 0.8099, 0.7734, 0.8724, 0.2308, 0.8724, 0.2308, 0.8099, 0.4417, 0.8099, 0.4417, 0.8724, 0.5625, 0.9349, 0.5625, 0.8724, 0.7734, 0.8724, 0.7734, 0.9349, 0.2308, 0.9349, 0.2308, 0.8724, 0.4417, 0.8724, 0.4417, 0.9349, 0.5625, 0.9974, 0.5625, 0.9349, 0.7734, 0.9349, 0.7734, 0.9974, 0.2308, 0.9974, 0.2308, 0.9349, 0.4417, 0.9349, 0.4417, 0.9974, 0.5625, 0.0601, 0.5625, -0.00238, 0.7734, -0.00238, 0.7734, 0.0601, 0.2308, 0.0601, 0.2308, -0.00238, 0.4417, -0.00238, 0.4417, 0.0601, 0.5625, 0.1226, 0.5625, 0.0601, 0.7734, 0.0601, 0.7734, 0.1226, 0.2308, 0.1226, 0.2308, 0.0601, 0.4417, 0.0601, 0.4417, 0.1226, 0.5625, 0.1851, 0.5625, 0.1226, 0.7734, 0.1226, 0.7734, 0.1851, 0.2308, 0.1851, 0.2308, 0.1226, 0.4417, 0.1226, 0.4417, 0.1851, 0.5625, 0.2476, 0.5625, 0.1851, 0.7734, 0.1851, 0.7734, 0.2476, 0.2308, 0.2476, 0.2308, 0.1851, 0.4417, 0.1851, 0.4417, 0.2476, 0.5625, 0.31, 0.5625, 0.2476, 0.7734, 0.2476, 0.7734, 0.31, 0.2308, 0.31, 0.2308, 0.2476, 0.4417, 0.2476, 0.4417, 0.31, 0.5625, 0.3725, 0.5625, 0.31, 0.7734, 0.31, 0.7734, 0.3725, 0.2308, 0.3725, 0.2308, 0.31, 0.4417, 0.31, 0.4417, 0.3725, 0.5625, 0.435, 0.5625, 0.3725, 0.7734, 0.3725, 0.7734, 0.435, 0.2308, 0.435, 0.2308, 0.3725, 0.4417, 0.3725, 0.4417, 0.435, 0.5625, 0.4975, 0.5625, 0.435, 0.7734, 0.435, 0.7734, 0.4975, 0.2308, 0.4975, 0.2308, 0.435, 0.4417, 0.435, 0.4417, 0.4975, 0.5625, 0.56, 0.5625, 0.4975, 0.7734, 0.4975, 0.7734, 0.56, 0.2308, 0.56, 0.2308, 0.4975, 0.4417, 0.4975, 0.4417, 0.56, 0.9997, 0.56, 0.7734, 0.56, 0.7734, 0.4975, 0.9997, 0.4975])
me_cylinder_003.materials.append(mat_barrel2)
me_cylinder_003.update()
me_cylinder_004 = bpy.data.meshes.new('Cylinder.004')
me_cylinder_004.from_pydata([(0.0, 0.2886, -0.2886), (0.0, 0.2886, 0.2886), (0.1104, 0.2666, -0.2886), (0.1104, 0.2666, 0.2886), (0.2041, 0.2041, -0.2886), (0.2041, 0.2041, 0.2886), (0.2666, 0.1104, -0.2886), (0.2666, 0.1104, 0.2886), (0.2886, 0.0, -0.2886), (0.2886, 0.0, 0.2886), (0.2666, -0.1104, -0.2886), (0.2666, -0.1104, 0.2886), (0.2041, -0.2041, -0.2886), (0.2041, -0.2041, 0.2886), (0.1104, -0.2666, -0.2886), (0.1104, -0.2666, 0.2886), (0.0, -0.2886, -0.2886), (0.0, -0.2886, 0.2886), (-0.1104, -0.2666, -0.2886), (-0.1104, -0.2666, 0.2886), (-0.2041, -0.2041, -0.2886), (-0.2041, -0.2041, 0.2886), (-0.2666, -0.1104, -0.2886), (-0.2666, -0.1104, 0.2886), (-0.2886, 0.0, -0.2886), (-0.2886, 0.0, 0.2886), (-0.2666, 0.1104, -0.2886), (-0.2666, 0.1104, 0.2886), (-0.2041, 0.2041, -0.2886), (-0.2041, 0.2041, 0.2886), (-0.1104, 0.2666, -0.2886), (-0.1104, 0.2666, 0.2886), (1.849e-08, 0.3334, -0.03505), (2.485e-08, 0.3237, -0.1574), (2.485e-08, 0.3237, 0.1574), (1.849e-08, 0.3334, 0.03505), (0.1276, 0.308, 0.03505), (0.1239, 0.2991, 0.1574), (0.1239, 0.2991, -0.1574), (0.1276, 0.308, -0.03505), (0.2357, 0.2357, 0.03505), (0.2289, 0.2289, 0.1574), (0.2289, 0.2289, -0.1574), (0.2357, 0.2357, -0.03505), (0.308, 0.1276, 0.03505), (0.2991, 0.1239, 0.1574), (0.2991, 0.1239, -0.1574), (0.308, 0.1276, -0.03505), (0.3334, -1.444e-10, 0.03505), (0.3237, -1.403e-10, 0.1574), (0.3237, -1.403e-10, -0.1574), (0.3334, -1.444e-10, -0.03505), (0.308, -0.1276, 0.03505), (0.2991, -0.1239, 0.1574), (0.2991, -0.1239, -0.1574), (0.308, -0.1276, -0.03505), (0.2357, -0.2357, 0.03505), (0.2289, -0.2289, 0.1574), (0.2289, -0.2289, -0.1574), (0.2357, -0.2357, -0.03505), (0.1276, -0.308, 0.03505), (0.1239, -0.2991, 0.1574), (0.1239, -0.2991, -0.1574), (0.1276, -0.308, -0.03505), (1.849e-08, -0.3334, 0.03505), (2.485e-08, -0.3237, 0.1574), (2.485e-08, -0.3237, -0.1574), (1.849e-08, -0.3334, -0.03505), (-0.1276, -0.308, 0.03505), (-0.1239, -0.2991, 0.1574), (-0.1239, -0.2991, -0.1574), (-0.1276, -0.308, -0.03505), (-0.2357, -0.2357, 0.03505), (-0.2289, -0.2289, 0.1574), (-0.2289, -0.2289, -0.1574), (-0.2357, -0.2357, -0.03505), (-0.308, -0.1276, 0.03505), (-0.2991, -0.1239, 0.1574), (-0.2991, -0.1239, -0.1574), (-0.308, -0.1276, -0.03505), (-0.3334, -1.444e-10, 0.03505), (-0.3237, -1.403e-10, 0.1574), (-0.3237, -1.403e-10, -0.1574), (-0.3334, -1.444e-10, -0.03505), (-0.308, 0.1276, 0.03505), (-0.2991, 0.1239, 0.1574), (-0.2991, 0.1239, -0.1574), (-0.308, 0.1276, -0.03505), (-0.2357, 0.2357, 0.03505), (-0.2289, 0.2289, 0.1574), (-0.2289, 0.2289, -0.1574), (-0.2357, 0.2357, -0.03505), (-0.1276, 0.308, 0.03505), (-0.1239, 0.2991, 0.1574), (-0.1239, 0.2991, -0.1574), (-0.1276, 0.308, -0.03505)], [], [(37, 3, 5, 41), (39, 36, 40, 43), (43, 40, 44, 47), (47, 44, 48, 51), (51, 48, 52, 55), (55, 52, 56, 59), (59, 56, 60, 63), (63, 60, 64, 67), (67, 64, 68, 71), (71, 68, 72, 75), (75, 72, 76, 79), (79, 76, 80, 83), (83, 80, 84, 87), (87, 84, 88, 91), (3, 1, 31, 29, 27, 25, 23, 21, 19, 17, 15, 13, 11, 9, 7, 5), (91, 88, 92, 95), (34, 1, 3, 37), (0, 2, 4, 6, 8, 10, 12, 14, 16, 18, 20, 22, 24, 26, 28, 30), (32, 35, 36, 39), (93, 31, 1, 34), (28, 90, 94, 30), (89, 29, 31, 93), (26, 86, 90, 28), (85, 27, 29, 89), (24, 82, 86, 26), (81, 25, 27, 85), (22, 78, 82, 24), (77, 23, 25, 81), (20, 74, 78, 22), (73, 21, 23, 77), (18, 70, 74, 20), (69, 19, 21, 73), (16, 66, 70, 18), (65, 17, 19, 69), (14, 62, 66, 16), (61, 15, 17, 65), (12, 58, 62, 14), (57, 13, 15, 61), (10, 54, 58, 12), (53, 11, 13, 57), (8, 50, 54, 10), (49, 9, 11, 53), (6, 46, 50, 8), (45, 7, 9, 49), (4, 42, 46, 6), (41, 5, 7, 45), (2, 38, 42, 4), (30, 94, 33, 0), (95, 92, 35, 32), (95, 32, 33, 94), (93, 34, 35, 92), (91, 95, 94, 90), (89, 93, 92, 88), (87, 91, 90, 86), (85, 89, 88, 84), (83, 87, 86, 82), (81, 85, 84, 80), (79, 83, 82, 78), (77, 81, 80, 76), (75, 79, 78, 74), (73, 77, 76, 72), (71, 75, 74, 70), (69, 73, 72, 68), (67, 71, 70, 66), (65, 69, 68, 64), (63, 67, 66, 62), (61, 65, 64, 60), (59, 63, 62, 58), (57, 61, 60, 56), (55, 59, 58, 54), (53, 57, 56, 52), (51, 55, 54, 50), (49, 53, 52, 48), (47, 51, 50, 46), (45, 49, 48, 44), (43, 47, 46, 42), (41, 45, 44, 40), (39, 43, 42, 38), (37, 41, 40, 36), (32, 39, 38, 33), (34, 37, 36, 35), (0, 33, 38, 2)])
_uv = me_cylinder_004.uv_layers.new(name='UVMap.001')
_uv.uv.foreach_set('vector', [0.2308, 0.4975, 0.004559, 0.4975, 0.004559, 0.435, 0.2308, 0.435, 0.5625, 0.4975, 0.4417, 0.4975, 0.4417, 0.435, 0.5625, 0.435, 0.5625, 0.435, 0.4417, 0.435, 0.4417, 0.3725, 0.5625, 0.3725, 0.5625, 0.3725, 0.4417, 0.3725, 0.4417, 0.31, 0.5625, 0.31, 0.5625, 0.31, 0.4417, 0.31, 0.4417, 0.2476, 0.5625, 0.2476, 0.5625, 0.2476, 0.4417, 0.2476, 0.4417, 0.1851, 0.5625, 0.1851, 0.5625, 0.1851, 0.4417, 0.1851, 0.4417, 0.1226, 0.5625, 0.1226, 0.5625, 0.1226, 0.4417, 0.1226, 0.4417, 0.0601, 0.5625, 0.0601, 0.5625, 0.0601, 0.4417, 0.0601, 0.4417, -0.00238, 0.5625, -0.00238, 0.5625, 0.9974, 0.4417, 0.9974, 0.4417, 0.9349, 0.5625, 0.9349, 0.5625, 0.9349, 0.4417, 0.9349, 0.4417, 0.8724, 0.5625, 0.8724, 0.5625, 0.8724, 0.4417, 0.8724, 0.4417, 0.8099, 0.5625, 0.8099, 0.5625, 0.8099, 0.4417, 0.8099, 0.4417, 0.7474, 0.5625, 0.7474, 0.5625, 0.7474, 0.4417, 0.7474, 0.4417, 0.685, 0.5625, 0.685, 0.535, 0.3143, 0.4205, 0.3143, 0.3146, 0.2903, 0.2337, 0.2462, 0.1898, 0.1884, 0.1898, 0.1259, 0.2337, 0.06822, 0.3146, 0.02403, 0.4205, 0.0001194, 0.535, 0.0001194, 0.6408, 0.02403, 0.7218, 0.06821, 0.7656, 0.1259, 0.7656, 0.1884, 0.7218, 0.2462, 0.6408, 0.2903, 0.5625, 0.685, 0.4417, 0.685, 0.4417, 0.6225, 0.5625, 0.6225, 0.2308, 0.56, 0.004559, 0.56, 0.004559, 0.4975, 0.2308, 0.4975, 0.3146, 0.6047, 0.2337, 0.5605, 0.1898, 0.5028, 0.1898, 0.4403, 0.2337, 0.3826, 0.3146, 0.3384, 0.4205, 0.3145, 0.535, 0.3145, 0.6408, 0.3384, 0.7218, 0.3826, 0.7656, 0.4403, 0.7656, 0.5028, 0.7218, 0.5605, 0.6408, 0.6047, 0.535, 0.6286, 0.4205, 0.6286, 0.5625, 0.56, 0.4417, 0.56, 0.4417, 0.4975, 0.5625, 0.4975, 0.2308, 0.6225, 0.004559, 0.6225, 0.004559, 0.56, 0.2308, 0.56, 0.9997, 0.685, 0.7734, 0.685, 0.7734, 0.6225, 0.9997, 0.6225, 0.2308, 0.685, 0.004559, 0.685, 0.004559, 0.6225, 0.2308, 0.6225, 0.9997, 0.7474, 0.7734, 0.7474, 0.7734, 0.685, 0.9997, 0.685, 0.2308, 0.7474, 0.004559, 0.7474, 0.004559, 0.685, 0.2308, 0.685, 0.9997, 0.8099, 0.7734, 0.8099, 0.7734, 0.7474, 0.9997, 0.7474, 0.2308, 0.8099, 0.004559, 0.8099, 0.004559, 0.7474, 0.2308, 0.7474, 0.9997, 0.8724, 0.7734, 0.8724, 0.7734, 0.8099, 0.9997, 0.8099, 0.2308, 0.8724, 0.004559, 0.8724, 0.004559, 0.8099, 0.2308, 0.8099, 0.9997, 0.9349, 0.7734, 0.9349, 0.7734, 0.8724, 0.9997, 0.8724, 0.2308, 0.9349, 0.004559, 0.9349, 0.004559, 0.8724, 0.2308, 0.8724, 0.9997, 0.9974, 0.7734, 0.9974, 0.7734, 0.9349, 0.9997, 0.9349, 0.2308, 0.9974, 0.004559, 0.9974, 0.004559, 0.9349, 0.2308, 0.9349, 0.9997, 0.0601, 0.7734, 0.0601, 0.7734, -0.00238, 0.9997, -0.00238, 0.2308, 0.0601, 0.004559, 0.0601, 0.004559, -0.002381, 0.2308, -0.00238, 0.9997, 0.1226, 0.7734, 0.1226, 0.7734, 0.0601, 0.9997, 0.0601, 0.2308, 0.1226, 0.004559, 0.1226, 0.004559, 0.0601, 0.2308, 0.0601, 0.9997, 0.1851, 0.7734, 0.1851, 0.7734, 0.1226, 0.9997, 0.1226, 0.2308, 0.1851, 0.004559, 0.1851, 0.004559, 0.1226, 0.2308, 0.1226, 0.9997, 0.2476, 0.7734, 0.2476, 0.7734, 0.1851, 0.9997, 0.1851, 0.2308, 0.2476, 0.004559, 0.2476, 0.004559, 0.1851, 0.2308, 0.1851, 0.9997, 0.31, 0.7734, 0.31, 0.7734, 0.2476, 0.9997, 0.2476, 0.2308, 0.31, 0.004559, 0.31, 0.004559, 0.2476, 0.2308, 0.2476, 0.9997, 0.3725, 0.7734, 0.3725, 0.7734, 0.31, 0.9997, 0.31, 0.2308, 0.3725, 0.004559, 0.3725, 0.004559, 0.31, 0.2308, 0.31, 0.9997, 0.435, 0.7734, 0.435, 0.7734, 0.3725, 0.9997, 0.3725, 0.2308, 0.435, 0.004559, 0.435, 0.004559, 0.3725, 0.2308, 0.3725, 0.9997, 0.4975, 0.7734, 0.4975, 0.7734, 0.435, 0.9997, 0.435, 0.9997, 0.6225, 0.7734, 0.6225, 0.7734, 0.56, 0.9997, 0.56, 0.5625, 0.6225, 0.4417, 0.6225, 0.4417, 0.56, 0.5625, 0.56, 0.5625, 0.6225, 0.5625, 0.56, 0.7734, 0.56, 0.7734, 0.6225, 0.2308, 0.6225, 0.2308, 0.56, 0.4417, 0.56, 0.4417, 0.6225, 0.5625, 0.685, 0.5625, 0.6225, 0.7734, 0.6225, 0.7734, 0.685, 0.2308, 0.685, 0.2308, 0.6225, 0.4417, 0.6225, 0.4417, 0.685, 0.5625, 0.7474, 0.5625, 0.685, 0.7734, 0.685, 0.7734, 0.7474, 0.2308, 0.7474, 0.2308, 0.685, 0.4417, 0.685, 0.4417, 0.7474, 0.5625, 0.8099, 0.5625, 0.7474, 0.7734, 0.7474, 0.7734, 0.8099, 0.2308, 0.8099, 0.2308, 0.7474, 0.4417, 0.7474, 0.4417, 0.8099, 0.5625, 0.8724, 0.5625, 0.8099, 0.7734, 0.8099, 0.7734, 0.8724, 0.2308, 0.8724, 0.2308, 0.8099, 0.4417, 0.8099, 0.4417, 0.8724, 0.5625, 0.9349, 0.5625, 0.8724, 0.7734, 0.8724, 0.7734, 0.9349, 0.2308, 0.9349, 0.2308, 0.8724, 0.4417, 0.8724, 0.4417, 0.9349, 0.5625, 0.9974, 0.5625, 0.9349, 0.7734, 0.9349, 0.7734, 0.9974, 0.2308, 0.9974, 0.2308, 0.9349, 0.4417, 0.9349, 0.4417, 0.9974, 0.5625, 0.0601, 0.5625, -0.00238, 0.7734, -0.00238, 0.7734, 0.0601, 0.2308, 0.0601, 0.2308, -0.00238, 0.4417, -0.00238, 0.4417, 0.0601, 0.5625, 0.1226, 0.5625, 0.0601, 0.7734, 0.0601, 0.7734, 0.1226, 0.2308, 0.1226, 0.2308, 0.0601, 0.4417, 0.0601, 0.4417, 0.1226, 0.5625, 0.1851, 0.5625, 0.1226, 0.7734, 0.1226, 0.7734, 0.1851, 0.2308, 0.1851, 0.2308, 0.1226, 0.4417, 0.1226, 0.4417, 0.1851, 0.5625, 0.2476, 0.5625, 0.1851, 0.7734, 0.1851, 0.7734, 0.2476, 0.2308, 0.2476, 0.2308, 0.1851, 0.4417, 0.1851, 0.4417, 0.2476, 0.5625, 0.31, 0.5625, 0.2476, 0.7734, 0.2476, 0.7734, 0.31, 0.2308, 0.31, 0.2308, 0.2476, 0.4417, 0.2476, 0.4417, 0.31, 0.5625, 0.3725, 0.5625, 0.31, 0.7734, 0.31, 0.7734, 0.3725, 0.2308, 0.3725, 0.2308, 0.31, 0.4417, 0.31, 0.4417, 0.3725, 0.5625, 0.435, 0.5625, 0.3725, 0.7734, 0.3725, 0.7734, 0.435, 0.2308, 0.435, 0.2308, 0.3725, 0.4417, 0.3725, 0.4417, 0.435, 0.5625, 0.4975, 0.5625, 0.435, 0.7734, 0.435, 0.7734, 0.4975, 0.2308, 0.4975, 0.2308, 0.435, 0.4417, 0.435, 0.4417, 0.4975, 0.5625, 0.56, 0.5625, 0.4975, 0.7734, 0.4975, 0.7734, 0.56, 0.2308, 0.56, 0.2308, 0.4975, 0.4417, 0.4975, 0.4417, 0.56, 0.9997, 0.56, 0.7734, 0.56, 0.7734, 0.4975, 0.9997, 0.4975])
me_cylinder_004.materials.append(mat_barrel4)
me_cylinder_004.update()
me_cube_001 = bpy.data.meshes.new('Cube.001')
me_cube_001.from_pydata([(0.1034, -0.2269, -0.1848), (0.1298, -0.2269, 0.1573), (0.1016, 0.2269, -0.1848), (0.1148, 0.2269, 0.1573), (0.0, 0.2269, -0.2058), (0.0, 0.2269, 0.2058), (0.0, -0.2269, -0.2058), (0.0, -0.2269, 0.2058), (0.1186, -0.6873, 0.1451), (0.09639, -0.6873, -0.1279), (0.0, -0.6873, -0.2058), (0.0, -0.6873, 0.1921), (0.1123, -0.9632, 0.1157), (0.09246, -0.9632, -0.1078), (0.0, -0.9632, -0.1716), (0.0, -0.9632, 0.1541), (0.1075, -1.087, 0.09924), (0.08949, -1.087, -0.07327), (0.0, -1.087, -0.1225), (0.0, -1.087, 0.1289), (0.0, 1.895, 0.1307), (0.1045, 0.798, 0.1458), (0.06915, 0.798, -0.09941), (0.0, 0.7994, -0.1591), (0.0, 0.2282, 0.2866), (0.0927, 0.2279, 0.2576), (0.0, 0.7957, 0.2622), (0.06413, 0.7951, 0.2361), (0.04371, 1.606, 0.1238), (0.07238, 1.355, 0.1232), (0.06502, 1.232, -0.05534), (0.0, 1.231, -0.1004), (0.0, 1.235, 0.2217), (0.02839, 1.77, 0.1242), (0.02873, 1.806, -0.002992), (0.0, 1.79, -0.01829), (0.02646, 1.77, 0.1768), (0.04388, 1.624, -8.555e-05), (0.0, 1.362, 0.2702), (0.0, 1.622, -0.03186), (0.1246, 0.2013, -0.06434), (0.1679, -0.2269, 0.0), (0.1506, -0.6873, -0.006897), (0.1409, -0.9632, -0.008774), (0.1336, -1.087, 0.003182), (0.0, -1.087, 0.003182), (0.1045, 0.798, -0.006683), (0.07327, 1.233, 0.01466), (0.02787, 1.872, 0.0602), (0.0, 1.872, 0.0602), (0.04388, 1.627, 0.04924), (0.06852, 1.355, 0.1815), (0.0, 1.894, 0.1978), (0.04405, 1.606, 0.1786), (0.0, 1.885, 0.241), (0.0, 1.396, 0.3064), (0.04046, 1.392, 0.2569), (0.0234, 1.885, 0.241), (0.04603, 1.647, 0.2422), (0.0, 1.459, 0.4323), (0.03891, 1.424, 0.2929), (0.0, 1.871, 0.2857), (0.02101, 1.871, 0.2857), (0.04388, 1.666, 0.2775), (0.0, 1.519, 0.5185), (0.03428, 1.482, 0.4186), (0.0, 1.839, 0.4324), (0.01803, 1.819, 0.4142), (0.04388, 1.675, 0.4033), (0.0, 1.587, 0.5806), (0.03112, 1.534, 0.5048), (0.0, 1.774, 0.5186), (0.01401, 1.76, 0.5003), (0.04388, 1.664, 0.4896), (0.02677, 1.594, 0.5689), (0.0, 1.718, 0.5807), (0.01118, 1.711, 0.5649), (0.02387, 1.661, 0.5727), (0.0, 1.661, 0.5934), (0.04388, 1.623, 0.1165), (0.07327, 1.235, 0.1297), (0.02787, 1.895, 0.1307), (0.02571, 1.894, 0.1978), (0.04388, 1.622, 0.1859), (0.06896, 1.235, 0.2026), (0.2701, 1.598, 0.1314), (0.2703, 1.598, 0.1804), (0.2739, 1.372, 0.1308), (0.2706, 1.745, 0.1317), (0.2688, 1.745, 0.1787), (0.2704, 1.372, 0.1829), (0.4617, 1.598, 0.1472), (0.4618, 1.598, 0.1728), (0.4482, 1.479, 0.1469), (0.4464, 1.673, 0.1474), (0.4455, 1.673, 0.1719), (0.4464, 1.479, 0.1741), (0.1223, -0.5344, 0.1492), (0.09872, -0.5344, -0.1512), (0.0, -0.5344, 0.1966), (0.0, -0.5344, -0.2058), (0.1564, -0.5344, -0.03165), (0.1572, 0.1179, -0.08783), (0.1367, 0.1408, -0.1808), (0.1383, -0.2633, -0.1808), (0.1958, -0.2633, -0.03817), (0.1342, -0.5371, -0.1484), (0.1855, -0.5371, -0.0564), (0.2273, 0.1179, -0.08228), (0.2271, 0.1401, -0.1684), (0.2271, -0.264, -0.1684), (0.2275, -0.2629, -0.03625), (0.2271, -0.5377, -0.1403), (0.2275, -0.5367, -0.05514), (0.3527, 0.1183, -0.0763), (0.3516, 0.1411, -0.1513), (0.3516, -0.2629, -0.1513), (0.3533, -0.2629, -0.03625), (0.3516, -0.5367, -0.1291), (0.3533, -0.5367, -0.05514), (0.7903, 0.07435, -0.04953), (0.7861, 0.09457, -0.1099), (0.8792, -0.2629, -0.1099), (0.8775, -0.2629, -0.01729), (0.8792, -0.5367, -0.1019), (0.8775, -0.5367, -0.04268), (1.533, -0.1584, -0.01441), (1.547, -0.1503, -0.04091), (1.668, -0.294, -0.04091), (1.653, -0.294, -0.002527), (1.677, -0.4315, -0.05656), (1.662, -0.4315, -0.03298), (-0.1034, -0.2269, -0.1848), (-0.1298, -0.2269, 0.1573), (-0.1016, 0.2269, -0.1848), (-0.1148, 0.2269, 0.1573), (-0.1186, -0.6873, 0.1451), (-0.09639, -0.6873, -0.1279), (-0.1123, -0.9632, 0.1157), (-0.09246, -0.9632, -0.1078), (-0.1075, -1.087, 0.09924), (-0.08949, -1.087, -0.07327), (-0.1045, 0.798, 0.1458), (-0.06915, 0.798, -0.09941), (-0.0927, 0.2279, 0.2576), (-0.06413, 0.7951, 0.2361), (-0.04371, 1.606, 0.1238), (-0.07238, 1.355, 0.1232), (-0.06502, 1.232, -0.05534), (-0.02839, 1.77, 0.1242), (-0.02873, 1.806, -0.002992), (-0.02646, 1.77, 0.1768), (-0.04388, 1.624, -8.555e-05), (-0.1246, 0.2013, -0.06434), (-0.1679, -0.2269, 0.0), (-0.1506, -0.6873, -0.006897), (-0.1409, -0.9632, -0.008774), (-0.1336, -1.087, 0.003182), (-0.1045, 0.798, -0.006683), (-0.07327, 1.233, 0.01466), (-0.02787, 1.872, 0.0602), (-0.04388, 1.627, 0.04924), (-0.06852, 1.355, 0.1815), (-0.04405, 1.606, 0.1786), (-0.04046, 1.392, 0.2569), (-0.0234, 1.885, 0.241), (-0.04603, 1.647, 0.2422), (-0.03891, 1.424, 0.2929), (-0.02101, 1.871, 0.2857), (-0.04388, 1.666, 0.2775), (-0.03428, 1.482, 0.4186), (-0.01803, 1.819, 0.4142), (-0.04388, 1.675, 0.4033), (-0.03112, 1.534, 0.5048), (-0.01401, 1.76, 0.5003), (-0.04388, 1.664, 0.4896), (-0.02677, 1.594, 0.5689), (-0.01118, 1.711, 0.5649), (-0.02387, 1.661, 0.5727), (-0.04388, 1.623, 0.1165), (-0.07327, 1.235, 0.1297), (-0.02787, 1.895, 0.1307), (-0.02571, 1.894, 0.1978), (-0.04388, 1.622, 0.1859), (-0.06896, 1.235, 0.2026), (-0.2701, 1.598, 0.1314), (-0.2703, 1.598, 0.1804), (-0.2739, 1.372, 0.1308), (-0.2706, 1.745, 0.1317), (-0.2688, 1.745, 0.1787), (-0.2704, 1.372, 0.1829), (-0.4617, 1.598, 0.1472), (-0.4618, 1.598, 0.1728), (-0.4482, 1.479, 0.1469), (-0.4464, 1.673, 0.1474), (-0.4455, 1.673, 0.1719), (-0.4464, 1.479, 0.1741), (-0.1223, -0.5344, 0.1492), (-0.09872, -0.5344, -0.1512), (-0.1564, -0.5344, -0.03165), (-0.1572, 0.1179, -0.08783), (-0.1367, 0.1408, -0.1808), (-0.1383, -0.2633, -0.1808), (-0.1958, -0.2633, -0.03817), (-0.1342, -0.5371, -0.1484), (-0.1855, -0.5371, -0.0564), (-0.2273, 0.1179, -0.08228), (-0.2271, 0.1401, -0.1684), (-0.2271, -0.264, -0.1684), (-0.2275, -0.2629, -0.03625), (-0.2271, -0.5377, -0.1403), (-0.2275, -0.5367, -0.05514), (-0.3527, 0.1183, -0.0763), (-0.3516, 0.1411, -0.1513), (-0.3516, -0.2629, -0.1513), (-0.3533, -0.2629, -0.03625), (-0.3516, -0.5367, -0.1291), (-0.3533, -0.5367, -0.05514), (-0.7903, 0.07435, -0.04953), (-0.7861, 0.09457, -0.1099), (-0.8792, -0.2629, -0.1099), (-0.8775, -0.2629, -0.01729), (-0.8792, -0.5367, -0.1019), (-0.8775, -0.5367, -0.04268), (-1.533, -0.1584, -0.01441), (-1.547, -0.1503, -0.04091), (-1.668, -0.294, -0.04091), (-1.653, -0.294, -0.002527), (-1.677, -0.4315, -0.05656), (-1.662, -0.4315, -0.03298)], [], [(40, 2, 22, 46), (40, 3, 1, 41), (4, 2, 0, 6), (101, 97, 8, 42), (3, 5, 7, 1), (8, 11, 15, 12), (97, 99, 11, 8), (100, 98, 9, 10), (12, 15, 19, 16), (42, 8, 12, 43), (10, 9, 13, 14), (44, 16, 19, 45), (43, 12, 16, 44), (14, 13, 17, 18), (22, 23, 31, 30), (2, 4, 23, 22), (5, 3, 25, 24), (24, 25, 27, 26), (27, 21, 80, 84), (3, 21, 27, 25), (33, 36, 89, 88), (50, 37, 34, 48), (46, 22, 30, 47), (26, 27, 84, 32), (49, 20, 81, 48), (81, 20, 52, 82), (37, 39, 35, 34), (30, 31, 39, 37), (47, 30, 37, 50), (51, 29, 87, 90), (80, 47, 50, 79), (35, 49, 48, 34), (21, 46, 47, 80), (79, 50, 48, 81), (13, 43, 44, 17), (17, 44, 45, 18), (9, 42, 43, 13), (98, 101, 42, 9), (98, 0, 104, 106), (3, 40, 46, 21), (84, 83, 58, 56), (83, 82, 57, 58), (32, 84, 56, 38), (82, 52, 54, 57), (56, 58, 63, 60), (58, 57, 62, 63), (63, 62, 67, 68), (62, 61, 66, 67), (38, 56, 60, 55), (57, 54, 61, 62), (68, 67, 72, 73), (67, 66, 71, 72), (60, 63, 68, 65), (55, 60, 65, 59), (70, 73, 77, 74), (73, 72, 76, 77), (65, 68, 73, 70), (59, 65, 70, 64), (78, 77, 76, 75), (69, 74, 77, 78), (72, 71, 75, 76), (64, 70, 74, 69), (28, 29, 80, 79), (33, 28, 79, 81), (36, 33, 81, 82), (51, 53, 83, 84), (29, 51, 84, 80), (53, 36, 82, 83), (88, 89, 95, 94), (90, 87, 93, 96), (29, 28, 85, 87), (36, 53, 86, 89), (53, 51, 90, 86), (28, 33, 88, 85), (92, 91, 94, 95), (96, 93, 91, 92), (87, 85, 91, 93), (89, 86, 92, 95), (86, 90, 96, 92), (85, 88, 94, 91), (101, 98, 106, 107), (6, 0, 98, 100), (1, 7, 99, 97), (41, 1, 97, 101), (102, 105, 111, 108), (107, 106, 112, 113), (40, 41, 105, 102), (2, 40, 102, 103), (41, 101, 107, 105), (0, 2, 103, 104), (112, 110, 116, 118), (111, 113, 119, 117), (103, 102, 108, 109), (105, 107, 113, 111), (106, 104, 110, 112), (104, 103, 109, 110), (114, 117, 123, 120), (119, 118, 124, 125), (110, 109, 115, 116), (113, 112, 118, 119), (108, 111, 117, 114), (109, 108, 114, 115), (124, 122, 128, 130), (123, 125, 131, 129), (115, 114, 120, 121), (117, 119, 125, 123), (118, 116, 122, 124), (116, 115, 121, 122), (127, 126, 129, 128), (128, 129, 131, 130), (122, 121, 127, 128), (125, 124, 130, 131), (120, 123, 129, 126), (121, 120, 126, 127), (153, 158, 143, 134), (153, 154, 133, 135), (4, 6, 132, 134), (199, 155, 136, 197), (135, 133, 7, 5), (136, 138, 15, 11), (197, 136, 11, 99), (100, 10, 137, 198), (138, 140, 19, 15), (155, 156, 138, 136), (10, 14, 139, 137), (157, 45, 19, 140), (156, 157, 140, 138), (14, 18, 141, 139), (143, 148, 31, 23), (134, 143, 23, 4), (5, 24, 144, 135), (24, 26, 145, 144), (145, 184, 180, 142), (135, 144, 145, 142), (149, 188, 189, 151), (161, 160, 150, 152), (158, 159, 148, 143), (26, 32, 184, 145), (49, 160, 181, 20), (181, 182, 52, 20), (152, 150, 35, 39), (148, 152, 39, 31), (159, 161, 152, 148), (162, 190, 187, 147), (180, 179, 161, 159), (35, 150, 160, 49), (142, 180, 159, 158), (179, 181, 160, 161), (139, 141, 157, 156), (141, 18, 45, 157), (137, 139, 156, 155), (198, 137, 155, 199), (198, 204, 202, 132), (135, 142, 158, 153), (184, 164, 166, 183), (183, 166, 165, 182), (32, 38, 164, 184), (182, 165, 54, 52), (164, 167, 169, 166), (166, 169, 168, 165), (169, 172, 171, 168), (168, 171, 66, 61), (38, 55, 167, 164), (165, 168, 61, 54), (172, 175, 174, 171), (171, 174, 71, 66), (167, 170, 172, 169), (55, 59, 170, 167), (173, 176, 178, 175), (175, 178, 177, 174), (170, 173, 175, 172), (59, 64, 173, 170), (78, 75, 177, 178), (69, 78, 178, 176), (174, 177, 75, 71), (64, 69, 176, 173), (146, 179, 180, 147), (149, 181, 179, 146), (151, 182, 181, 149), (162, 184, 183, 163), (147, 180, 184, 162), (163, 183, 182, 151), (188, 194, 195, 189), (190, 196, 193, 187), (147, 187, 185, 146), (151, 189, 186, 163), (163, 186, 190, 162), (146, 185, 188, 149), (192, 195, 194, 191), (196, 192, 191, 193), (187, 193, 191, 185), (189, 195, 192, 186), (186, 192, 196, 190), (185, 191, 194, 188), (199, 205, 204, 198), (6, 100, 198, 132), (133, 197, 99, 7), (154, 199, 197, 133), (200, 206, 209, 203), (205, 211, 210, 204), (153, 200, 203, 154), (134, 201, 200, 153), (154, 203, 205, 199), (132, 202, 201, 134), (210, 216, 214, 208), (209, 215, 217, 211), (201, 207, 206, 200), (203, 209, 211, 205), (204, 210, 208, 202), (202, 208, 207, 201), (212, 218, 221, 215), (217, 223, 222, 216), (208, 214, 213, 207), (211, 217, 216, 210), (206, 212, 215, 209), (207, 213, 212, 206), (222, 228, 226, 220), (221, 227, 229, 223), (213, 219, 218, 212), (215, 221, 223, 217), (216, 222, 220, 214), (214, 220, 219, 213), (225, 226, 227, 224), (226, 228, 229, 227), (220, 226, 225, 219), (223, 229, 228, 222), (218, 224, 227, 221), (219, 225, 224, 218)])
me_cube_001.polygons.foreach_set('use_smooth', [True] * 228)
_uv = me_cube_001.uv_layers.new(name='UVMap')
_uv.uv.foreach_set('vector', [0.4711, 0.1809, 0.4708, 0.1234, 0.6428, 0.1234, 0.6491, 0.1596, 0.4711, 0.1809, 0.4905, 0.2721, 0.3574, 0.3068, 0.3434, 0.2131, 0.4697, 0.1145, 0.4708, 0.1234, 0.3392, 0.1629, 0.3381, 0.1541, 0.278, 0.2246, 0.2668, 0.3268, 0.2218, 0.3368, 0.2137, 0.2729, 0.4905, 0.2721, 0.493, 0.2925, 0.3591, 0.3222, 0.3574, 0.3068, 0.2218, 0.3368, 0.221, 0.3516, 0.1414, 0.3616, 0.1394, 0.3455, 0.2668, 0.3268, 0.2689, 0.3439, 0.221, 0.3516, 0.2218, 0.3368, 0.248, 0.1776, 0.2509, 0.2005, 0.2059, 0.2178, 0.2017, 0.185, 0.1394, 0.3455, 0.1414, 0.3616, 0.1037, 0.3605, 0.1021, 0.348, 0.2137, 0.2729, 0.2218, 0.3368, 0.1394, 0.3455, 0.1328, 0.2931, 0.2017, 0.185, 0.2059, 0.2178, 0.1275, 0.2515, 0.1241, 0.2247, 0.097, 0.3076, 0.1021, 0.348, 0.1037, 0.3605, 0.097, 0.3076, 0.1328, 0.2931, 0.1394, 0.3455, 0.1021, 0.348, 0.097, 0.3076, 0.1241, 0.2247, 0.1275, 0.2515, 0.09293, 0.2755, 0.09031, 0.2548, 0.6428, 0.1234, 0.64, 0.09821, 0.7725, 0.09135, 0.7752, 0.1102, 0.4708, 0.1234, 0.4697, 0.1145, 0.64, 0.09821, 0.6428, 0.1234, 0.493, 0.2925, 0.4905, 0.2721, 0.4961, 0.3142, 0.4977, 0.3264, 0.4977, 0.3264, 0.4961, 0.3142, 0.6586, 0.2506, 0.6586, 0.2505, 0.6586, 0.2506, 0.6572, 0.2233, 0.7845, 0.1826, 0.7771, 0.2069, 0.4905, 0.2721, 0.6572, 0.2233, 0.6586, 0.2506, 0.4961, 0.3142, 0.3115, 0.6819, 0.3173, 0.6942, 0.2635, 0.7175, 0.257, 0.7081, 0.8952, 0.1198, 0.8916, 0.0993, 0.9593, 0.09269, 0.9675, 0.1057, 0.6491, 0.1596, 0.6428, 0.1234, 0.7752, 0.1102, 0.7781, 0.1359, 0.6586, 0.2505, 0.6586, 0.2506, 0.7771, 0.2069, 0.7878, 0.2139, 0.9675, 0.1057, 0.978, 0.1336, 0.978, 0.1336, 0.9675, 0.1057, 0.978, 0.1336, 0.978, 0.1336, 0.9813, 0.1619, 0.9813, 0.1619, 0.8916, 0.0993, 0.8893, 0.08611, 0.9539, 0.08745, 0.9593, 0.09269, 0.7752, 0.1102, 0.7725, 0.09135, 0.8893, 0.08611, 0.8916, 0.0993, 0.7781, 0.1359, 0.7752, 0.1102, 0.8916, 0.0993, 0.8952, 0.1198, 0.324, 0.8037, 0.3209, 0.8195, 0.2691, 0.8099, 0.2745, 0.7981, 0.7845, 0.1826, 0.7781, 0.1359, 0.8952, 0.1198, 0.8974, 0.1485, 0.9539, 0.08745, 0.9675, 0.1057, 0.9675, 0.1057, 0.9593, 0.09269, 0.6572, 0.2233, 0.6491, 0.1596, 0.7781, 0.1359, 0.7845, 0.1826, 0.8974, 0.1485, 0.8952, 0.1198, 0.9675, 0.1057, 0.978, 0.1336, 0.1275, 0.2515, 0.1328, 0.2931, 0.097, 0.3076, 0.09293, 0.2755, 0.09293, 0.2755, 0.097, 0.3076, 0.097, 0.3076, 0.09031, 0.2548, 0.2059, 0.2178, 0.2137, 0.2729, 0.1328, 0.2931, 0.1275, 0.2515, 0.2509, 0.2005, 0.278, 0.2246, 0.2137, 0.2729, 0.2059, 0.2178, 0.3645, 0.239, 0.3624, 0.2725, 0.3588, 0.2681, 0.3607, 0.2383, 0.4905, 0.2721, 0.4711, 0.1809, 0.6491, 0.1596, 0.6572, 0.2233, 0.7771, 0.2069, 0.9009, 0.1777, 0.915, 0.196, 0.835, 0.2271, 0.9009, 0.1777, 0.9813, 0.1619, 0.981, 0.1807, 0.915, 0.196, 0.7878, 0.2139, 0.7771, 0.2069, 0.835, 0.2271, 0.8273, 0.2347, 0.9813, 0.1619, 0.9813, 0.1619, 0.981, 0.1807, 0.981, 0.1807, 0.835, 0.2271, 0.915, 0.196, 0.9223, 0.2095, 0.8469, 0.2415, 0.915, 0.196, 0.981, 0.1807, 0.9793, 0.2006, 0.9223, 0.2095, 0.9223, 0.2095, 0.9793, 0.2006, 0.9636, 0.2558, 0.9317, 0.2583, 0.9793, 0.2006, 0.9793, 0.2006, 0.9706, 0.2619, 0.9636, 0.2558, 0.8273, 0.2347, 0.835, 0.2271, 0.8469, 0.2415, 0.8382, 0.2492, 0.981, 0.1807, 0.981, 0.1807, 0.9793, 0.2006, 0.9793, 0.2006, 0.9317, 0.2583, 0.9636, 0.2558, 0.9516, 0.2943, 0.9292, 0.3021, 0.9636, 0.2558, 0.9706, 0.2619, 0.9566, 0.301, 0.9516, 0.2943, 0.8469, 0.2415, 0.9223, 0.2095, 0.9317, 0.2583, 0.8722, 0.2862, 0.8382, 0.2492, 0.8469, 0.2415, 0.8722, 0.2862, 0.8663, 0.2937, 0.8922, 0.3184, 0.9292, 0.3021, 0.9281, 0.335, 0.9128, 0.3407, 0.9292, 0.3021, 0.9516, 0.2943, 0.9394, 0.325, 0.9281, 0.335, 0.8722, 0.2862, 0.9317, 0.2583, 0.9292, 0.3021, 0.8922, 0.3184, 0.8663, 0.2937, 0.8722, 0.2862, 0.8922, 0.3184, 0.8885, 0.3253, 0.9297, 0.3441, 0.9281, 0.335, 0.9394, 0.325, 0.9426, 0.3312, 0.9114, 0.3462, 0.9128, 0.3407, 0.9281, 0.335, 0.9297, 0.3441, 0.9516, 0.2943, 0.9566, 0.301, 0.9426, 0.3312, 0.9394, 0.325, 0.8885, 0.3253, 0.8922, 0.3184, 0.9128, 0.3407, 0.9114, 0.3462, 0.893, 0.1527, 0.8194, 0.1717, 0.7845, 0.1826, 0.8974, 0.1485, 0.941, 0.1404, 0.893, 0.1527, 0.8974, 0.1485, 0.978, 0.1336, 0.9437, 0.1626, 0.941, 0.1404, 0.978, 0.1336, 0.9813, 0.1619, 0.8134, 0.1984, 0.8958, 0.1758, 0.9009, 0.1777, 0.7771, 0.2069, 0.8194, 0.1717, 0.8134, 0.1984, 0.7771, 0.2069, 0.7845, 0.1826, 0.8958, 0.1758, 0.9437, 0.1626, 0.9813, 0.1619, 0.9009, 0.1777, 0.257, 0.7081, 0.2635, 0.7175, 0.2338, 0.7407, 0.2293, 0.7384, 0.2745, 0.7981, 0.2691, 0.8099, 0.2337, 0.7809, 0.2389, 0.7776, 0.3452, 0.3194, 0.2907, 0.3211, 0.2965, 0.2726, 0.3452, 0.2758, 0.3173, 0.6942, 0.324, 0.7374, 0.2708, 0.7496, 0.2635, 0.7175, 0.324, 0.7374, 0.324, 0.8037, 0.2745, 0.7981, 0.2708, 0.7496, 0.2907, 0.3211, 0.2553, 0.3215, 0.265, 0.2699, 0.2965, 0.2726, 0.2319, 0.7549, 0.2261, 0.755, 0.2293, 0.7384, 0.2338, 0.7407, 0.2389, 0.7776, 0.2337, 0.7809, 0.2261, 0.755, 0.2319, 0.7549, 0.3452, 0.2758, 0.2965, 0.2726, 0.2998, 0.2312, 0.3254, 0.2362, 0.2635, 0.7175, 0.2708, 0.7496, 0.2319, 0.7549, 0.2338, 0.7407, 0.2708, 0.7496, 0.2745, 0.7981, 0.2389, 0.7776, 0.2319, 0.7549, 0.2965, 0.2726, 0.265, 0.2699, 0.2834, 0.2332, 0.2998, 0.2312, 0.4495, 0.2664, 0.4538, 0.2771, 0.4506, 0.2774, 0.4463, 0.269, 0.3381, 0.1541, 0.3392, 0.1629, 0.2509, 0.2005, 0.248, 0.1776, 0.3574, 0.3068, 0.3591, 0.3222, 0.2689, 0.3439, 0.2668, 0.3268, 0.3434, 0.2131, 0.3574, 0.3068, 0.2668, 0.3268, 0.278, 0.2246, 0.4496, 0.2189, 0.4444, 0.2528, 0.4413, 0.2538, 0.442, 0.2219, 0.4463, 0.269, 0.4506, 0.2774, 0.4429, 0.2785, 0.4423, 0.2705, 0.455, 0.2111, 0.4487, 0.2494, 0.4444, 0.2528, 0.4496, 0.2189, 0.4479, 0.2035, 0.455, 0.2111, 0.4496, 0.2189, 0.4441, 0.2103, 0.4487, 0.2494, 0.4495, 0.2664, 0.4463, 0.269, 0.4444, 0.2528, 0.3624, 0.2725, 0.3598, 0.3218, 0.3565, 0.3119, 0.3588, 0.2681, 0.3505, 0.2369, 0.3491, 0.2668, 0.3355, 0.2651, 0.337, 0.2353, 0.4413, 0.2538, 0.4423, 0.2705, 0.4307, 0.2754, 0.4293, 0.2577, 0.4441, 0.2103, 0.4496, 0.2189, 0.442, 0.2219, 0.4392, 0.2145, 0.4444, 0.2528, 0.4463, 0.269, 0.4423, 0.2705, 0.4413, 0.2538, 0.3607, 0.2383, 0.3588, 0.2681, 0.3491, 0.2668, 0.3505, 0.2369, 0.3588, 0.2681, 0.3565, 0.3119, 0.3466, 0.3106, 0.3491, 0.2668, 0.4304, 0.2248, 0.4293, 0.2577, 0.3864, 0.262, 0.3928, 0.2327, 0.4307, 0.2754, 0.432, 0.2818, 0.3859, 0.2913, 0.3864, 0.2861, 0.3491, 0.2668, 0.3466, 0.3106, 0.333, 0.309, 0.3355, 0.2651, 0.4423, 0.2705, 0.4429, 0.2785, 0.432, 0.2818, 0.4307, 0.2754, 0.442, 0.2219, 0.4413, 0.2538, 0.4293, 0.2577, 0.4304, 0.2248, 0.4392, 0.2145, 0.442, 0.2219, 0.4304, 0.2248, 0.4294, 0.2181, 0.2797, 0.228, 0.278, 0.2578, 0.1923, 0.2435, 0.1923, 0.2283, 0.3864, 0.262, 0.3864, 0.2861, 0.3269, 0.2766, 0.3267, 0.2664, 0.4294, 0.2181, 0.4304, 0.2248, 0.3928, 0.2327, 0.3922, 0.2273, 0.4293, 0.2577, 0.4307, 0.2754, 0.3864, 0.2861, 0.3864, 0.262, 0.337, 0.2353, 0.3355, 0.2651, 0.278, 0.2578, 0.2797, 0.228, 0.3355, 0.2651, 0.333, 0.309, 0.2859, 0.2978, 0.278, 0.2578, 0.332, 0.2535, 0.334, 0.2553, 0.3267, 0.2664, 0.3231, 0.2663, 0.3231, 0.2663, 0.3267, 0.2664, 0.3269, 0.2766, 0.3249, 0.2781, 0.278, 0.2578, 0.2859, 0.2978, 0.2045, 0.2608, 0.1923, 0.2435, 0.3864, 0.2861, 0.3859, 0.2913, 0.3249, 0.2781, 0.3269, 0.2766, 0.3928, 0.2327, 0.3864, 0.262, 0.3267, 0.2664, 0.334, 0.2553, 0.3922, 0.2273, 0.3928, 0.2327, 0.334, 0.2553, 0.332, 0.2535, 0.4708, 0.6677, 0.6483, 0.6459, 0.6436, 0.606, 0.4722, 0.6139, 0.4708, 0.6677, 0.3061, 0.7408, 0.3568, 0.7964, 0.4896, 0.761, 0.4712, 0.6049, 0.3384, 0.6403, 0.3395, 0.6494, 0.4722, 0.6139, 0.2573, 0.7392, 0.2139, 0.7618, 0.2216, 0.8271, 0.2665, 0.8169, 0.4896, 0.761, 0.3568, 0.7964, 0.359, 0.815, 0.492, 0.7818, 0.2216, 0.8271, 0.1394, 0.836, 0.1413, 0.8525, 0.224, 0.8455, 0.2665, 0.8169, 0.2216, 0.8271, 0.224, 0.8455, 0.2686, 0.8351, 0.2485, 0.6643, 0.2038, 0.6762, 0.2077, 0.7097, 0.2513, 0.6878, 0.1394, 0.836, 0.1023, 0.8386, 0.1038, 0.8514, 0.1413, 0.8525, 0.2139, 0.7618, 0.1331, 0.7825, 0.1394, 0.836, 0.2216, 0.8271, 0.2038, 0.6762, 0.1248, 0.7125, 0.1281, 0.7399, 0.2077, 0.7097, 0.09738, 0.7973, 0.09738, 0.7973, 0.1038, 0.8514, 0.1023, 0.8386, 0.1331, 0.7825, 0.09738, 0.7973, 0.1023, 0.8386, 0.1394, 0.836, 0.1248, 0.7125, 0.091, 0.7433, 0.0935, 0.7645, 0.1281, 0.7399, 0.6436, 0.606, 0.7727, 0.5911, 0.7719, 0.5838, 0.6426, 0.5898, 0.4722, 0.6139, 0.6436, 0.606, 0.6426, 0.5898, 0.4712, 0.6049, 0.492, 0.7818, 0.4965, 0.8165, 0.4949, 0.804, 0.4896, 0.761, 0.4965, 0.8165, 0.658, 0.7461, 0.658, 0.7456, 0.4949, 0.804, 0.658, 0.7456, 0.7867, 0.7018, 0.7831, 0.6704, 0.656, 0.7114, 0.4896, 0.761, 0.4949, 0.804, 0.658, 0.7456, 0.656, 0.7114, 0.3115, 0.6819, 0.257, 0.7081, 0.2635, 0.7175, 0.3173, 0.6942, 0.8937, 0.6052, 0.9659, 0.5903, 0.9474, 0.5801, 0.8902, 0.5843, 0.6483, 0.6459, 0.7767, 0.6211, 0.7727, 0.5911, 0.6436, 0.606, 0.658, 0.7461, 0.7895, 0.7061, 0.7867, 0.7018, 0.658, 0.7456, 0.9659, 0.5903, 0.9659, 0.5903, 0.9784, 0.6129, 0.9784, 0.6129, 0.9784, 0.6129, 0.9812, 0.6445, 0.9812, 0.6445, 0.9784, 0.6129, 0.8902, 0.5843, 0.9474, 0.5801, 0.9421, 0.5748, 0.8903, 0.5817, 0.7727, 0.5911, 0.8902, 0.5843, 0.8903, 0.5817, 0.7719, 0.5838, 0.7767, 0.6211, 0.8937, 0.6052, 0.8902, 0.5843, 0.7727, 0.5911, 0.324, 0.8037, 0.2745, 0.7981, 0.2691, 0.8099, 0.3209, 0.8195, 0.7831, 0.6704, 0.8957, 0.6345, 0.8937, 0.6052, 0.7767, 0.6211, 0.9421, 0.5748, 0.9474, 0.5801, 0.9659, 0.5903, 0.9659, 0.5903, 0.656, 0.7114, 0.7831, 0.6704, 0.7767, 0.6211, 0.6483, 0.6459, 0.8957, 0.6345, 0.9784, 0.6129, 0.9659, 0.5903, 0.8937, 0.6052, 0.1281, 0.7399, 0.0935, 0.7645, 0.09738, 0.7973, 0.1331, 0.7825, 0.0935, 0.7645, 0.091, 0.7433, 0.09738, 0.7973, 0.09738, 0.7973, 0.2077, 0.7097, 0.1281, 0.7399, 0.1331, 0.7825, 0.2139, 0.7618, 0.2513, 0.6878, 0.2077, 0.7097, 0.2139, 0.7618, 0.2573, 0.7392, 0.3645, 0.239, 0.3607, 0.2383, 0.3588, 0.2681, 0.3624, 0.2725, 0.4896, 0.761, 0.656, 0.7114, 0.6483, 0.6459, 0.4708, 0.6677, 0.7867, 0.7018, 0.8353, 0.7128, 0.9092, 0.6866, 0.899, 0.6644, 0.899, 0.6644, 0.9092, 0.6866, 0.9816, 0.6718, 0.9812, 0.6445, 0.7895, 0.7061, 0.825, 0.7251, 0.8353, 0.7128, 0.7867, 0.7018, 0.9812, 0.6445, 0.9816, 0.6718, 0.9816, 0.6718, 0.9812, 0.6445, 0.8353, 0.7128, 0.8466, 0.7258, 0.9164, 0.7003, 0.9092, 0.6866, 0.9092, 0.6866, 0.9164, 0.7003, 0.9817, 0.6977, 0.9816, 0.6718, 0.9164, 0.7003, 0.9255, 0.7537, 0.9662, 0.7433, 0.9817, 0.6977, 0.9817, 0.6977, 0.9662, 0.7433, 0.9732, 0.7495, 0.9817, 0.6977, 0.825, 0.7251, 0.837, 0.7394, 0.8466, 0.7258, 0.8353, 0.7128, 0.9816, 0.6718, 0.9817, 0.6977, 0.9817, 0.6977, 0.9816, 0.6718, 0.9255, 0.7537, 0.9267, 0.7916, 0.9542, 0.7873, 0.9662, 0.7433, 0.9662, 0.7433, 0.9542, 0.7873, 0.9592, 0.7941, 0.9732, 0.7495, 0.8466, 0.7258, 0.8698, 0.7754, 0.9255, 0.7537, 0.9164, 0.7003, 0.837, 0.7394, 0.864, 0.783, 0.8698, 0.7754, 0.8466, 0.7258, 0.8912, 0.8051, 0.9106, 0.828, 0.9275, 0.829, 0.9267, 0.7916, 0.9267, 0.7916, 0.9275, 0.829, 0.9421, 0.8161, 0.9542, 0.7873, 0.8698, 0.7754, 0.8912, 0.8051, 0.9267, 0.7916, 0.9255, 0.7537, 0.864, 0.783, 0.8876, 0.8122, 0.8912, 0.8051, 0.8698, 0.7754, 0.9285, 0.8379, 0.945, 0.8223, 0.9421, 0.8161, 0.9275, 0.829, 0.909, 0.8336, 0.9285, 0.8379, 0.9275, 0.829, 0.9106, 0.828, 0.9542, 0.7873, 0.9421, 0.8161, 0.945, 0.8223, 0.9592, 0.7941, 0.8876, 0.8122, 0.909, 0.8336, 0.9106, 0.828, 0.8912, 0.8051, 0.8913, 0.6389, 0.8957, 0.6345, 0.7831, 0.6704, 0.8179, 0.6582, 0.9392, 0.6263, 0.9784, 0.6129, 0.8957, 0.6345, 0.8913, 0.6389, 0.9417, 0.6489, 0.9812, 0.6445, 0.9784, 0.6129, 0.9392, 0.6263, 0.8207, 0.6833, 0.7867, 0.7018, 0.899, 0.6644, 0.894, 0.6625, 0.8179, 0.6582, 0.7831, 0.6704, 0.7867, 0.7018, 0.8207, 0.6833, 0.894, 0.6625, 0.899, 0.6644, 0.9812, 0.6445, 0.9417, 0.6489, 0.257, 0.7081, 0.2293, 0.7384, 0.2338, 0.7407, 0.2635, 0.7175, 0.2745, 0.7981, 0.2389, 0.7776, 0.2337, 0.7809, 0.2691, 0.8099, 0.3452, 0.3194, 0.3452, 0.2758, 0.2965, 0.2726, 0.2907, 0.3211, 0.3173, 0.6942, 0.2635, 0.7175, 0.2708, 0.7496, 0.324, 0.7374, 0.324, 0.7374, 0.2708, 0.7496, 0.2745, 0.7981, 0.324, 0.8037, 0.2907, 0.3211, 0.2965, 0.2726, 0.265, 0.2699, 0.2553, 0.3215, 0.2319, 0.7549, 0.2338, 0.7407, 0.2293, 0.7384, 0.2261, 0.755, 0.2389, 0.7776, 0.2319, 0.7549, 0.2261, 0.755, 0.2337, 0.7809, 0.3452, 0.2758, 0.3254, 0.2362, 0.2998, 0.2312, 0.2965, 0.2726, 0.2635, 0.7175, 0.2338, 0.7407, 0.2319, 0.7549, 0.2708, 0.7496, 0.2708, 0.7496, 0.2319, 0.7549, 0.2389, 0.7776, 0.2745, 0.7981, 0.2965, 0.2726, 0.2998, 0.2312, 0.2834, 0.2332, 0.265, 0.2699, 0.4495, 0.2664, 0.4463, 0.269, 0.4506, 0.2774, 0.4538, 0.2771, 0.3384, 0.6403, 0.2485, 0.6643, 0.2513, 0.6878, 0.3395, 0.6494, 0.3568, 0.7964, 0.2665, 0.8169, 0.2686, 0.8351, 0.359, 0.815, 0.3061, 0.7408, 0.2573, 0.7392, 0.2665, 0.8169, 0.3568, 0.7964, 0.4496, 0.2189, 0.442, 0.2219, 0.4413, 0.2538, 0.4444, 0.2528, 0.4463, 0.269, 0.4423, 0.2705, 0.4429, 0.2785, 0.4506, 0.2774, 0.455, 0.2111, 0.4496, 0.2189, 0.4444, 0.2528, 0.4487, 0.2494, 0.4479, 0.2035, 0.4441, 0.2103, 0.4496, 0.2189, 0.455, 0.2111, 0.4487, 0.2494, 0.4444, 0.2528, 0.4463, 0.269, 0.4495, 0.2664, 0.3624, 0.2725, 0.3588, 0.2681, 0.3565, 0.3119, 0.3598, 0.3218, 0.3505, 0.2369, 0.337, 0.2353, 0.3355, 0.2651, 0.3491, 0.2668, 0.4413, 0.2538, 0.4293, 0.2577, 0.4307, 0.2754, 0.4423, 0.2705, 0.4441, 0.2103, 0.4392, 0.2145, 0.442, 0.2219, 0.4496, 0.2189, 0.4444, 0.2528, 0.4413, 0.2538, 0.4423, 0.2705, 0.4463, 0.269, 0.3607, 0.2383, 0.3505, 0.2369, 0.3491, 0.2668, 0.3588, 0.2681, 0.3588, 0.2681, 0.3491, 0.2668, 0.3466, 0.3106, 0.3565, 0.3119, 0.4304, 0.2248, 0.3928, 0.2327, 0.3864, 0.262, 0.4293, 0.2577, 0.4307, 0.2754, 0.3864, 0.2861, 0.3859, 0.2913, 0.432, 0.2818, 0.3491, 0.2668, 0.3355, 0.2651, 0.333, 0.309, 0.3466, 0.3106, 0.4423, 0.2705, 0.4307, 0.2754, 0.432, 0.2818, 0.4429, 0.2785, 0.442, 0.2219, 0.4304, 0.2248, 0.4293, 0.2577, 0.4413, 0.2538, 0.4392, 0.2145, 0.4294, 0.2181, 0.4304, 0.2248, 0.442, 0.2219, 0.2797, 0.228, 0.1923, 0.2283, 0.1923, 0.2435, 0.278, 0.2578, 0.3864, 0.262, 0.3267, 0.2664, 0.3269, 0.2766, 0.3864, 0.2861, 0.4294, 0.2181, 0.3922, 0.2273, 0.3928, 0.2327, 0.4304, 0.2248, 0.4293, 0.2577, 0.3864, 0.262, 0.3864, 0.2861, 0.4307, 0.2754, 0.337, 0.2353, 0.2797, 0.228, 0.278, 0.2578, 0.3355, 0.2651, 0.3355, 0.2651, 0.278, 0.2578, 0.2859, 0.2978, 0.333, 0.309, 0.332, 0.2535, 0.3231, 0.2663, 0.3267, 0.2664, 0.334, 0.2553, 0.3231, 0.2663, 0.3249, 0.2781, 0.3269, 0.2766, 0.3267, 0.2664, 0.278, 0.2578, 0.1923, 0.2435, 0.2045, 0.2608, 0.2859, 0.2978, 0.3864, 0.2861, 0.3269, 0.2766, 0.3249, 0.2781, 0.3859, 0.2913, 0.3928, 0.2327, 0.334, 0.2553, 0.3267, 0.2664, 0.3864, 0.262, 0.3922, 0.2273, 0.332, 0.2535, 0.334, 0.2553, 0.3928, 0.2327])
me_cube_001.materials.append(mat_plane)
me_cube_001.update()
me_cube_002 = bpy.data.meshes.new('Cube.002')
me_cube_002.from_pydata([(0.116, -0.06487, -0.05906), (0.09101, -0.06487, 0.05336), (0.105, 0.1389, -0.05506), (0.07404, 0.1389, 0.02329), (0.09101, -0.1584, 0.003547), (0.116, -0.2118, -0.04509), (0.105, 0.04405, -0.05906), (0.07404, 0.04405, 0.06056), (0.002143, 0.1389, -0.04857), (0.002143, -0.06487, -0.05256), (0.0, -0.06499, 0.08986), (0.002143, -0.2118, -0.02562), (0.0, 0.04393, 0.09018), (0.002143, 0.04405, -0.05256), (0.0, 0.1389, -0.04883), (0.0, 0.1388, 0.05302), (0.0, 0.04405, -0.05282), (0.0, -0.06487, -0.05282), (0.0, -0.2118, -0.026), (0.0, -0.1518, 0.03399), (0.0, -0.1899, -0.003492), (0.0, 0.1389, -0.01108)], [], [(6, 7, 1, 0), (9, 0, 5, 11), (13, 6, 0, 9), (0, 1, 4, 5), (8, 2, 6, 13), (2, 3, 7, 6), (14, 8, 13, 16), (7, 12, 10, 1), (16, 13, 9, 17), (17, 9, 11, 18), (14, 21, 8), (5, 4, 19, 20, 11), (11, 20, 18), (1, 10, 19, 4), (8, 21, 15, 3, 2), (3, 15, 12, 7)])
me_cube_002.polygons.foreach_set('use_smooth', [True] * 16)
_k = set([(0, 5), (0, 6), (2, 6), (2, 8), (5, 11), (10, 12), (10, 19), (12, 15), (14, 16), (14, 21), (15, 21), (16, 17), (17, 18), (18, 20), (19, 20)])
me_cube_002.attributes.new('sharp_edge', 'BOOLEAN', 'EDGE').data.foreach_set('value', [ (min(e.vertices), max(e.vertices)) in _k for e in me_cube_002.edges])
_uv = me_cube_002.uv_layers.new(name='UVMap')
_uv.uv.foreach_set('vector', [0.4548, 0.5726, 0.6264, 0.5726, 0.6264, 0.7022, 0.4548, 0.7022, 0.2932, 0.7022, 0.4548, 0.7022, 0.4548, 0.75, 0.2932, 0.75, 0.2932, 0.5726, 0.4548, 0.5726, 0.4548, 0.7022, 0.2932, 0.7022, 0.4548, 0.7022, 0.6264, 0.7022, 0.6046, 0.7717, 0.4548, 0.75, 0.2932, 0.5, 0.4548, 0.5, 0.4548, 0.5726, 0.2932, 0.5726, 0.4548, 0.5, 0.6046, 0.4783, 0.6264, 0.5726, 0.4548, 0.5726, 0.2899, 0.5, 0.2932, 0.5, 0.2932, 0.5726, 0.2899, 0.5726, 0.6264, 0.5726, 0.739, 0.5723, 0.7391, 0.7026, 0.6264, 0.7022, 0.2899, 0.5726, 0.2932, 0.5726, 0.2932, 0.7022, 0.2899, 0.7022, 0.2899, 0.7022, 0.2932, 0.7022, 0.2932, 0.75, 0.2899, 0.75, 0.4548, 0.375, 0.5117, 0.3747, 0.4548, 0.3776, 0.4548, 0.75, 0.6046, 0.7717, 0.611, 0.8761, 0.5117, 0.8753, 0.4548, 0.8724, 0.4548, 0.8724, 0.5117, 0.8753, 0.4548, 0.875, 0.6264, 0.7022, 0.7391, 0.7026, 0.728, 0.7628, 0.6046, 0.7717, 0.4548, 0.3776, 0.5117, 0.3747, 0.6109, 0.3749, 0.6046, 0.4783, 0.4548, 0.5, 0.6046, 0.4783, 0.7267, 0.4876, 0.739, 0.5723, 0.6264, 0.5726])
me_cube_002.materials.append(mat_cockpit)
me_cube_002.update()
me_cylinder = bpy.data.meshes.new('Cylinder')
me_cylinder.from_pydata([(7.945e-10, 1.155, -1.017), (0.0, 0.2531, 1.595), (0.832, 0.8108, -1.017), (0.194, 0.1727, 1.595), (1.177, -0.02125, -1.017), (0.2743, -0.02125, 1.595), (0.832, -0.8533, -1.017), (0.194, -0.2152, 1.595), (7.945e-10, -1.198, -1.017), (0.0, -0.2956, 1.595), (-0.832, -0.8533, -1.017), (-0.194, -0.2152, 1.595), (-1.177, -0.02125, -1.017), (-0.2743, -0.02125, 1.595), (-0.832, 0.8108, -1.017), (-0.194, 0.1727, 1.595), (0.0, 1.068, -0.5923), (7.351e-10, 0.838, 0.2553), (0.6076, 0.5864, 0.2553), (0.7703, 0.7491, -0.5923), (0.8593, -0.02125, 0.2553), (1.089, -0.02125, -0.5923), (0.6076, -0.6289, 0.2553), (0.7703, -0.7916, -0.5923), (7.351e-10, -0.8805, 0.2553), (0.0, -1.111, -0.5923), (-0.6076, -0.6289, 0.2553), (-0.7703, -0.7916, -0.5923), (-0.8593, -0.02125, 0.2553), (-1.089, -0.02125, -0.5923), (-0.6076, 0.5864, 0.2553), (-0.7703, 0.7491, -0.5923)], [], [(17, 1, 3, 18), (18, 3, 5, 20), (20, 5, 7, 22), (22, 7, 9, 24), (24, 9, 11, 26), (26, 11, 13, 28), (3, 1, 15, 13, 11, 9, 7, 5), (28, 13, 15, 30), (30, 15, 1, 17), (0, 2, 4, 6, 8, 10, 12, 14), (14, 31, 16, 0), (31, 30, 17, 16), (12, 29, 31, 14), (29, 28, 30, 31), (10, 27, 29, 12), (27, 26, 28, 29), (8, 25, 27, 10), (25, 24, 26, 27), (6, 23, 25, 8), (23, 22, 24, 25), (4, 21, 23, 6), (21, 20, 22, 23), (2, 19, 21, 4), (19, 18, 20, 21), (0, 16, 19, 2), (16, 17, 18, 19)])
me_cylinder.polygons.foreach_set('use_smooth', [True] * 26)
_uv = me_cylinder.uv_layers.new(name='UVMap')
_uv.uv.foreach_set('vector', [1.0, 0.7419, 1.0, 1.0, 0.875, 1.0, 0.875, 0.7419, 0.875, 0.7419, 0.875, 1.0, 0.75, 1.0, 0.75, 0.7419, 0.75, 0.7419, 0.75, 1.0, 0.625, 1.0, 0.625, 0.7419, 0.625, 0.7419, 0.625, 1.0, 0.5, 1.0, 0.5, 0.7419, 0.5, 0.7419, 0.5, 1.0, 0.375, 1.0, 0.375, 0.7419, 0.375, 0.7419, 0.375, 1.0, 0.25, 1.0, 0.25, 0.7419, 0.4197, 0.4197, 0.25, 0.49, 0.08029, 0.4197, 0.01, 0.25, 0.08029, 0.08029, 0.25, 0.01, 0.4197, 0.08029, 0.49, 0.25, 0.25, 0.7419, 0.25, 1.0, 0.125, 1.0, 0.125, 0.7419, 0.125, 0.7419, 0.125, 1.0, 0.0, 1.0, 0.0, 0.7419, 0.75, 0.49, 0.9197, 0.4197, 0.99, 0.25, 0.9197, 0.08029, 0.75, 0.01, 0.5803, 0.08029, 0.51, 0.25, 0.5803, 0.4197, 0.125, 0.5, 0.125, 0.5752, 0.0, 0.5752, 0.0, 0.5, 0.125, 0.5752, 0.125, 0.7419, 0.0, 0.7419, 0.0, 0.5752, 0.25, 0.5, 0.25, 0.5752, 0.125, 0.5752, 0.125, 0.5, 0.25, 0.5752, 0.25, 0.7419, 0.125, 0.7419, 0.125, 0.5752, 0.375, 0.5, 0.375, 0.5752, 0.25, 0.5752, 0.25, 0.5, 0.375, 0.5752, 0.375, 0.7419, 0.25, 0.7419, 0.25, 0.5752, 0.5, 0.5, 0.5, 0.5752, 0.375, 0.5752, 0.375, 0.5, 0.5, 0.5752, 0.5, 0.7419, 0.375, 0.7419, 0.375, 0.5752, 0.625, 0.5, 0.625, 0.5752, 0.5, 0.5752, 0.5, 0.5, 0.625, 0.5752, 0.625, 0.7419, 0.5, 0.7419, 0.5, 0.5752, 0.75, 0.5, 0.75, 0.5752, 0.625, 0.5752, 0.625, 0.5, 0.75, 0.5752, 0.75, 0.7419, 0.625, 0.7419, 0.625, 0.5752, 0.875, 0.5, 0.875, 0.5752, 0.75, 0.5752, 0.75, 0.5, 0.875, 0.5752, 0.875, 0.7419, 0.75, 0.7419, 0.75, 0.5752, 1.0, 0.5, 1.0, 0.5752, 0.875, 0.5752, 0.875, 0.5, 1.0, 0.5752, 1.0, 0.7419, 0.875, 0.7419, 0.875, 0.5752])
me_cylinder.materials.append(mat_steel)
me_cylinder.update()
me_plane = bpy.data.meshes.new('Plane')
me_plane.from_pydata([(-0.02633, 2.773e-09, -0.06344), (0.01968, 2.773e-09, -0.06344), (-0.04486, -2.773e-09, 0.06344), (0.03987, -2.773e-09, 0.06344), (-0.06522, -0.008901, 0.2404), (0.06023, 0.0089, 0.2404), (-0.05527, -0.008597, 0.288), (0.05028, 0.008597, 0.288), (-0.0422, -0.006467, 0.3387), (0.03721, 0.006467, 0.3387), (-0.01239, -0.001612, 0.3886), (0.007404, 0.001612, 0.3886), (-0.05759, -0.001382, 0.1246), (0.0526, 0.001382, 0.1246), (0.0623, 0.00544, 0.1825), (-0.06729, -0.00544, 0.1825)], [], [(0, 1, 3, 2), (15, 14, 5, 4), (4, 5, 7, 6), (6, 7, 9, 8), (8, 9, 11, 10), (2, 3, 13, 12), (12, 13, 14, 15)])
me_plane.polygons.foreach_set('use_smooth', [True] * 7)
me_plane.polygons.foreach_set('material_index', [0, 0, 0, 0, 1, 0, 0])
_uv = me_plane.uv_layers.new(name='UVMap')
_uv.uv.foreach_set('vector', [0.0, 0.0, 1.0, 0.0, 1.0, 1.0, 0.0, 1.0, 0.0, 1.0, 1.0, 1.0, 1.0, 1.0, 0.0, 1.0, 0.0, 1.0, 1.0, 1.0, 1.0, 1.0, 0.0, 1.0, 0.0, 1.0, 1.0, 1.0, 1.0, 1.0, 0.0, 1.0, 0.0, 1.0, 1.0, 1.0, 1.0, 1.0, 0.0, 1.0, 0.0, 1.0, 1.0, 1.0, 1.0, 1.0, 0.0, 1.0, 0.0, 1.0, 1.0, 1.0, 1.0, 1.0, 0.0, 1.0])
me_plane.materials.append(mat_steel)
me_plane.materials.append(mat_yellow)
me_plane.update()

# ---- objects
ob_cube = bpy.data.objects.new('Cube', me_cube)
ob_cylinder_001 = bpy.data.objects.new('Cylinder.001', me_cylinder_001)
ob_cylinder_002 = bpy.data.objects.new('Cylinder.002', me_cylinder_002)
ob_cylinder_003 = bpy.data.objects.new('Cylinder.003', me_cylinder_003)
ob_cylinder_004 = bpy.data.objects.new('Cylinder.004', me_cylinder_004)
ob_front = bpy.data.objects.new('Front', None)
ob_side = bpy.data.objects.new('Side', None)
ob_top = bpy.data.objects.new('top', None)
ob_plane_body = bpy.data.objects.new('Plane Body', me_cube_001)
ob_cabin = bpy.data.objects.new('Cabin', me_cube_002)
ob_propeller_center = bpy.data.objects.new('Propeller Center', me_cylinder)
ob_plane_propeller1 = bpy.data.objects.new('Plane propeller1', me_plane)
ob_plane_propeller2 = bpy.data.objects.new('Plane propeller2', me_plane)
ob_plane_propeller3 = bpy.data.objects.new('Plane propeller3', me_plane)
ob_plane_controller = bpy.data.objects.new('Plane Controller', None)
ob_propeleer_controller = bpy.data.objects.new('Propeleer Controller', None)

# ---- transforms, parenting, visibility, modifiers, constraints
ob_cube.location = (0.0, 0.0, 0.0)
ob_cylinder_001.location = (-1.655, 0.0, -0.7033)
ob_cylinder_001.rotation_euler = (0.0, -0.0, 1.367)
ob_cylinder_002.location = (-2.639, 0.0, -0.7033)
ob_cylinder_002.rotation_euler = (0.0, -0.0, -0.8696)
ob_cylinder_003.location = (-3.623, 0.0, -0.7033)
ob_cylinder_003.rotation_euler = (0.0, -0.0, -1.966)
ob_cylinder_004.location = (-4.607, 0.0, -0.7033)
ob_front.location = (0.05578, -4.664, 0.139)
ob_front.rotation_euler = (1.571, 0.0, 0.0)
ob_front.empty_display_type = 'IMAGE'
ob_front.empty_display_size = 5.0
ob_front.use_empty_image_alpha = True
ob_front.color = (1.0, 1.0, 1.0, 0.5118)
ob_front.hide_render = True
ob_side.location = (-3.655, -0.03433, 0.0)
ob_side.rotation_euler = (1.571, 0.0, 1.571)
ob_side.empty_display_type = 'IMAGE'
ob_side.empty_display_size = 5.0
ob_side.use_empty_image_alpha = True
ob_side.color = (1.0, 1.0, 1.0, 0.5118)
ob_side.hide_render = True
ob_top.location = (0.04924, -0.1327, -2.073)
ob_top.scale = (0.8655, 0.8312, 1.0)
ob_top.empty_display_type = 'IMAGE'
ob_top.empty_display_size = 5.0
ob_top.use_empty_image_alpha = True
ob_top.color = (1.0, 1.0, 1.0, 0.5039)
ob_top.hide_render = True
ob_plane_body.parent = ob_plane_controller
ob_plane_body.location = (0.0, -0.4329, -0.02873)
ob_cabin.parent = ob_plane_controller
ob_cabin.location = (0.0, -0.3115, 0.1745)
_m = ob_cabin.modifiers.new('Mirror', 'MIRROR')
_m.use_clip = True
ob_propeller_center.parent = ob_propeleer_controller
ob_propeller_center.matrix_parent_inverse = Matrix(((1.0, -0.0, -0.0, -0.0), (-0.0, 1.0, 0.0, 1.597), (-0.0, -0.0, 1.0, 0.01757), (-0.0, 0.0, -0.0, 1.0)))
ob_propeller_center.location = (0.0, -1.597, -0.01757)
ob_propeller_center.rotation_euler = (1.571, 0.0, 0.0)
ob_propeller_center.scale = (0.09392, 0.09392, 0.09392)
ob_plane_propeller1.parent = ob_propeleer_controller
ob_plane_propeller1.matrix_parent_inverse = Matrix(((1.0, -0.0, -0.0, -0.0), (-0.0, 1.0, 0.0, 1.597), (-0.0, -0.0, 1.0, 0.01757), (-0.0, 0.0, -0.0, 1.0)))
ob_plane_propeller1.location = (0.00479, -1.554, 0.08893)
_m = ob_plane_propeller1.modifiers.new('Solidify', 'SOLIDIFY')
_m.thickness = 0.015
_m.offset = 0.0
ob_plane_propeller2.parent = ob_propeleer_controller
ob_plane_propeller2.matrix_parent_inverse = Matrix(((1.0, -0.0, -0.0, -0.0), (-0.0, 1.0, 0.0, 1.597), (-0.0, -0.0, 1.0, 0.01757), (-0.0, 0.0, -0.0, 1.0)))
ob_plane_propeller2.location = (0.09804, -1.554, -0.08484)
ob_plane_propeller2.rotation_euler = (-3.576e-07, 2.073, -2.447e-07)
_m = ob_plane_propeller2.modifiers.new('Solidify', 'SOLIDIFY')
_m.thickness = 0.015
_m.offset = 0.0
ob_plane_propeller3.parent = ob_propeleer_controller
ob_plane_propeller3.matrix_parent_inverse = Matrix(((1.0, -0.0, -0.0, -0.0), (-0.0, 1.0, 0.0, 1.597), (-0.0, -0.0, 1.0, 0.01757), (-0.0, 0.0, -0.0, 1.0)))
ob_plane_propeller3.location = (-0.102, -1.554, -0.07765)
ob_plane_propeller3.rotation_euler = (-3.576e-07, -2.085, 2.38e-07)
_m = ob_plane_propeller3.modifiers.new('Solidify', 'SOLIDIFY')
_m.thickness = 0.015
_m.offset = 0.0
ob_plane_controller.location = (0.0, 0.0, 0.0)
ob_propeleer_controller.parent = ob_plane_controller
ob_propeleer_controller.location = (0.0, -1.597, -0.01757)
ob_propeleer_controller.empty_display_type = 'CIRCLE'
ob_propeleer_controller.empty_display_size = 0.14

# ---- collection membership
col_house_and_barrels.objects.link(ob_cube)
col_house_and_barrels.objects.link(ob_cylinder_001)
col_house_and_barrels.objects.link(ob_cylinder_002)
col_house_and_barrels.objects.link(ob_cylinder_003)
col_house_and_barrels.objects.link(ob_cylinder_004)
col_plane_ref.objects.link(ob_front)
col_plane_ref.objects.link(ob_side)
col_plane_ref.objects.link(ob_top)
col_plane.objects.link(ob_plane_body)
col_plane.objects.link(ob_cabin)
col_plane.objects.link(ob_propeller_center)
col_plane.objects.link(ob_plane_propeller1)
col_plane.objects.link(ob_plane_propeller2)
col_plane.objects.link(ob_plane_propeller3)
col_plane.objects.link(ob_plane_controller)
col_plane.objects.link(ob_propeleer_controller)

# ---- scene / render settings (as saved in the file)
scene.frame_start = 1; scene.frame_end = 250; scene.frame_set(1)
scene.render.engine = 'BLENDER_EEVEE_NEXT'
scene.cycles.sampling_pattern = 'TABULATED_SOBOL'
scene.cycles.use_light_tree = False
scene.view_settings.view_transform = 'Filmic'
bpy.context.view_layer.update()

# ---- added for rendering (the .blend has no active camera and no usable light): camera, sun
cam_auto = bpy.data.cameras.new('AutoCamera')
cam_auto.lens = 50.0
cam_auto.sensor_width = 36.0
cam_auto.clip_end = 1000.0
ob_auto_camera = bpy.data.objects.new('AutoCamera', cam_auto)
scene.collection.objects.link(ob_auto_camera)
ob_auto_camera.location = (5.85198, -9.12328, 6.67102)
ob_auto_camera.rotation_euler = (1.09748, -7.21219e-08, 0.694738)
scene.camera = ob_auto_camera
light_auto_sun = bpy.data.lights.new('AutoSun', 'SUN')
light_auto_sun.energy = 3.0
light_auto_sun.angle = 0.0523599
ob_auto_sun = bpy.data.objects.new('AutoSun', light_auto_sun)
scene.collection.objects.link(ob_auto_sun)
ob_auto_sun.rotation_euler = (0.872665, 0.174533, 0.523599)
bpy.context.view_layer.update()
